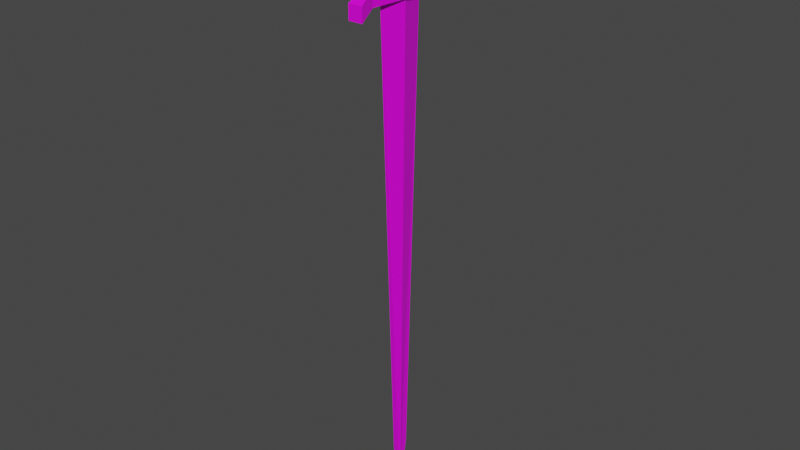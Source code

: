 # Source: sword.blend  (saved by Blender 3.1.7; exported with 4.5.12 LTS)
import bpy
from mathutils import Matrix  # noqa: F401  (used for matrix-valued properties, if any)

bpy.ops.wm.read_factory_settings(use_empty=True)
scene = bpy.context.scene
scene.name = 'Scene'

# ---- collections
col_collection = bpy.data.collections.new('Collection'); scene.collection.children.link(col_collection)

# ---- images (referenced by path relative to the original .blend; pixels are not part of the script)
import os
ASSET_DIR = os.environ.get("B2B_ASSET_DIR", "")  # directory of the original .blend (textures are referenced by path, not embedded)
HERE = os.path.dirname(os.path.abspath(__file__))  # packed textures are extracted next to this script under _unpacked/

def load_image(name, relpath, width, height, colorspace="sRGB"):
    """Load a texture the original file referenced (path relative to the .blend, or extracted next to this script)."""
    p = next((c for c in (os.path.join(HERE, relpath), os.path.join(ASSET_DIR, relpath)) if relpath and os.path.exists(c)), "")
    if p:
        img = bpy.data.images.load(p, check_existing=True)
        img.name = name
    else:  # same state as the original file: an image datablock whose file is absent (Cycles renders it pink)
        img = bpy.data.images.new(name, width, height)
        img.source = "FILE"
        img.filepath = "//" + (relpath or name)
    img.colorspace_settings.name = colorspace
    return img
img_sword_texture = load_image('Sword Texture', 'Sword Texture.png', 1024, 1024, 'sRGB')

# ---- materials (node trees are filled in below, after node groups)
mat_material = bpy.data.materials.new('Material')
mat_material.alpha_threshold = 0.0
mat_material.use_transparent_shadow = False
mat_material.line_color = (0.0, 0.0, 0.0, 1.0)

# ---- material node trees
mat_material.use_nodes = True; mat_material.node_tree.nodes.clear()
_N = mat_material.node_tree.nodes; _L = mat_material.node_tree.links
n0 = _N.new('ShaderNodeOutputMaterial'); n0.name = 'Material Output'; n0.location = (300, 300)
n1 = _N.new('ShaderNodeBsdfPrincipled'); n1.name = 'Principled BSDF'; n1.location = (10, 300)
n1.distribution = 'GGX'
n1.subsurface_method = 'RANDOM_WALK_SKIN'
n1.inputs[2].default_value = 0.4
n1.inputs[3].default_value = 1.45
n1.inputs[27].default_value = (0.0, 0.0, 0.0, 1.0)
n1.inputs[28].default_value = 1.0
n2 = _N.new('ShaderNodeTexImage'); n2.name = 'Image Texture'; n2.location = (-280, 280)
n2.image = img_sword_texture
_L.new(n1.outputs[0], n0.inputs[0])
_L.new(n2.outputs[0], n1.inputs[0])
n0.is_active_output = True

# ---- world
world_world = bpy.data.worlds.new('World'); scene.world = world_world
world_world.use_nodes = True; world_world.node_tree.nodes.clear()
_N = world_world.node_tree.nodes; _L = world_world.node_tree.links
n0 = _N.new('ShaderNodeOutputWorld'); n0.name = 'World Output'; n0.location = (300, 300)
n1 = _N.new('ShaderNodeBackground'); n1.name = 'Background'; n1.location = (10, 300)
n1.inputs[0].default_value = (0.05088, 0.05088, 0.05088, 1.0)
_L.new(n1.outputs[0], n0.inputs[0])
n0.is_active_output = True
world_world.color = (0.05088, 0.05088, 0.05088)
world_world.use_sun_shadow = False
world_world.sun_shadow_jitter_overblur = 0.0

# ---- meshes
me_cube = bpy.data.meshes.new('Cube')
me_cube.from_pydata([(0.02556, 0.0, 0.8935), (0.0, 0.0, -1.358), (0.001717, -0.1072, 0.8935), (0.0, -0.04142, -1.106), (-0.02556, 0.0, 0.8935), (-0.001717, -0.1072, 0.8935), (-0.01684, -0.1681, 0.8935), (-0.01684, -0.1681, 0.9614), (-0.03177, 0.0, 0.8935), (-0.03177, 0.0, 0.9614), (0.01684, -0.1681, 0.8935), (0.01684, -0.1681, 0.9614), (0.03177, 0.0, 0.8935), (0.03177, 0.0, 0.9614), (-0.03177, -0.2406, 0.8559), (-0.03177, -0.2406, 0.9184), (0.03177, -0.2406, 0.9184), (0.03177, -0.2406, 0.8559), (7.933e-08, 0.03004, 1.167), (7.933e-08, 0.03004, 0.9614), (-0.0296, 0.0296, 1.286), (0.01363, -0.03289, 1.223), (-0.02518, 0.02518, 1.294), (-0.006946, 0.006946, 1.164), (-0.01363, 0.01363, 1.167), (-0.01978, 0.01978, 1.216), (-0.02326, 0.01554, 1.216), (-0.01602, 0.01071, 1.167), (-0.008168, 0.005458, 1.164), (0.01602, -0.03868, 1.23), (0.01071, -0.02585, 1.3), (0.007374, -0.0178, 1.305), (-0.0296, 0.01978, 1.294), (-0.03481, 0.02326, 1.286), (-0.03868, 0.02585, 1.278), (-0.04106, 0.02744, 1.268), (0.0178, -0.04298, 1.239), (0.003759, -0.009076, 1.308), (-0.04187, 0.02797, 1.258), (-0.04106, 0.02744, 1.248), (-0.008168, 0.005458, 1.308), (-0.03868, 0.02585, 1.239), (-0.01602, 0.01071, 1.305), (-0.02326, 0.01554, 1.3), (-0.03481, 0.02326, 1.23), (-0.0296, 0.01978, 1.223), (-0.03289, 0.01363, 1.223), (-0.03868, 0.01602, 1.23), (-0.02585, 0.01071, 1.3), (-0.0178, 0.007374, 1.305), (-0.04298, 0.0178, 1.239), (-0.009076, 0.003759, 1.308), (0.008168, 0.005458, 1.308), (9.072e-08, 0.02797, 1.216), (-0.04563, 0.0189, 1.248), (-0.04652, 0.01927, 1.258), (-0.04563, 0.0189, 1.268), (0.03868, 0.02585, 1.239), (0.005458, -0.008168, 1.308), (-0.04298, 0.0178, 1.278), (-0.03868, 0.01602, 1.286), (-0.03289, 0.01363, 1.294), (-0.009076, 0.003759, 1.164), (0.02585, -0.03868, 1.239), (-0.0178, 0.007374, 1.167), (-0.02585, 0.01071, 1.216), (-0.02744, 0.005458, 1.216), (-0.0189, 0.003759, 1.167), (-0.009635, 0.001916, 1.164), (-0.03492, 0.006946, 1.294), (-0.04106, 0.008168, 1.286), (-0.04563, 0.009076, 1.278), (-0.04844, 0.009635, 1.268), (-0.04939, 0.009823, 1.258), (-0.04844, 0.009635, 1.248), (-0.009635, 0.001916, 1.308), (-0.04563, 0.009076, 1.239), (0.01602, 0.01071, 1.305), (-0.0189, 0.003759, 1.305), (-0.02744, 0.005458, 1.3), (-0.04106, 0.008168, 1.23), (-0.03492, 0.006946, 1.223), (-0.03561, 0.0, 1.223), (-0.04187, 0.0, 1.23), (-0.02797, 0.0, 1.3), (0.01071, -0.01602, 1.305), (-0.01927, 0.0, 1.305), (0.01554, -0.02326, 1.3), (0.02326, -0.03481, 1.23), (0.01978, -0.0296, 1.223), (0.02326, 0.01554, 1.3), (-0.04652, 0.0, 1.239), (-0.009823, 0.0, 1.308), (-0.04939, 0.0, 1.248), (-0.05035, 0.0, 1.258), (-0.04939, 0.0, 1.268), (-0.04652, 0.0, 1.278), (-0.04187, 0.0, 1.286), (-0.03561, 0.0, 1.294), (-0.009823, 0.0, 1.164), (-0.01927, 0.0, 1.167), (0.01554, -0.02326, 1.216), (-0.02797, 0.0, 1.216), (-0.02744, -0.005458, 1.216), (0.01071, -0.01602, 1.167), (0.03481, 0.02326, 1.23), (-0.0189, -0.003759, 1.167), (-0.009635, -0.001916, 1.164), (-0.03492, -0.006946, 1.294), (-0.04106, -0.008168, 1.286), (-0.04563, -0.009076, 1.278), (-0.04844, -0.009635, 1.268), (-0.04939, -0.009823, 1.258), (-0.04844, -0.009635, 1.248), (-0.009635, -0.001916, 1.308), (-0.04563, -0.009076, 1.239), (0.0296, 0.01978, 1.223), (0.005458, -0.008168, 1.164), (-0.0189, -0.003759, 1.305), (0.02326, 0.01554, 1.216), (0.01978, -0.0296, 1.294), (0.02326, -0.03481, 1.286), (-0.02744, -0.005458, 1.3), (-0.04106, -0.008168, 1.23), (-0.03492, -0.006946, 1.223), (-0.03289, -0.01363, 1.223), (-0.03868, -0.01602, 1.23), (-0.02585, -0.01071, 1.3), (-0.0178, -0.007374, 1.305), (0.02585, -0.03868, 1.278), (-0.04298, -0.0178, 1.239), (0.02744, -0.04106, 1.268), (-0.009076, -0.003759, 1.308), (-0.04563, -0.0189, 1.248), (0.02797, -0.04187, 1.258), (0.02744, -0.04106, 1.248), (0.03492, -0.03492, 1.248), (0.03561, -0.03561, 1.258), (0.03492, -0.03492, 1.268), (0.03289, -0.03289, 1.278), (0.0296, -0.0296, 1.286), (-0.04652, -0.01927, 1.258), (-0.04563, -0.0189, 1.268), (-0.04298, -0.0178, 1.278), (0.01978, 0.01978, 1.216), (0.02518, 0.02518, 1.223), (-0.03868, -0.01602, 1.286), (-0.03289, -0.01363, 1.294), (9.072e-08, 0.03561, 1.223), (0.0296, 0.0296, 1.23), (0.01978, 0.01978, 1.3), (0.01363, 0.01363, 1.305), (0.02518, -0.02518, 1.294), (0.006946, -0.006946, 1.164), (0.01363, -0.01363, 1.167), (0.01978, -0.01978, 1.216), (0.02518, -0.02518, 1.223), (0.0296, -0.0296, 1.23), (0.01978, -0.01978, 1.3), (9.072e-08, 0.0, 1.163), (0.01363, -0.01363, 1.305), (0.03289, -0.03289, 1.239), (0.006946, -0.006946, 1.308), (0.008168, -0.005458, 1.308), (0.03289, 0.03289, 1.239), (0.03868, -0.02585, 1.239), (0.01602, -0.01071, 1.305), (0.02326, -0.01554, 1.3), (0.03481, -0.02326, 1.23), (0.006946, 0.006946, 1.308), (0.0296, -0.01978, 1.223), (0.02326, -0.01554, 1.216), (0.01602, -0.01071, 1.167), (0.03492, 0.03492, 1.248), (0.008168, -0.005458, 1.164), (-0.009076, -0.003759, 1.164), (0.0296, -0.01978, 1.294), (-0.0178, -0.007374, 1.167), (9.072e-08, 0.04187, 1.23), (-0.02585, -0.01071, 1.216), (-0.02326, -0.01554, 1.216), (0.03561, 0.03561, 1.258), (-0.01602, -0.01071, 1.167), (0.03492, 0.03492, 1.268), (0.03289, 0.03289, 1.278), (0.0296, 0.0296, 1.286), (0.02518, 0.02518, 1.294), (0.006946, 0.006946, 1.164), (0.01363, 0.01363, 1.167), (0.03481, -0.02326, 1.286), (0.03868, -0.02585, 1.278), (0.01071, 0.01602, 1.167), (0.005458, 0.008168, 1.164), (0.04106, -0.02744, 1.268), (0.04187, -0.02797, 1.258), (-0.008168, -0.005458, 1.164), (0.04106, -0.02744, 1.248), (0.04563, -0.0189, 1.248), (0.04652, -0.01927, 1.258), (0.04563, -0.0189, 1.268), (0.04298, -0.0178, 1.278), (0.03868, -0.01602, 1.286), (0.03289, -0.01363, 1.294), (0.01978, 0.0296, 1.294), (0.02326, 0.03481, 1.286), (-0.0296, -0.01978, 1.294), (-0.03481, -0.02326, 1.286), (0.009076, -0.003759, 1.164), (0.02585, 0.03868, 1.278), (0.0178, -0.007374, 1.167), (-0.03868, -0.02585, 1.278), (0.02585, -0.01071, 1.216), (0.02744, 0.04106, 1.268), (0.03289, -0.01363, 1.223), (0.03868, -0.01602, 1.23), (0.02585, -0.01071, 1.3), (0.0178, -0.007374, 1.305), (-0.04106, -0.02744, 1.268), (-0.04187, -0.02797, 1.258), (8.706e-08, 0.0, 1.309), (-0.04106, -0.02744, 1.248), (-0.008168, -0.005458, 1.308), (-0.03868, -0.02585, 1.239), (-0.01602, -0.01071, 1.305), (-0.02326, -0.01554, 1.3), (-0.03481, -0.02326, 1.23), (0.04298, -0.0178, 1.239), (0.009076, -0.003759, 1.308), (-0.0296, -0.01978, 1.223), (-0.02518, -0.02518, 1.223), (-0.0296, -0.0296, 1.23), (-0.01978, -0.01978, 1.3), (-0.01363, -0.01363, 1.305), (-0.03289, -0.03289, 1.239), (-0.006946, -0.006946, 1.308), (-0.03492, -0.03492, 1.248), (0.009635, -0.001916, 1.308), (0.02797, 0.04187, 1.258), (-0.03561, -0.03561, 1.258), (-0.03492, -0.03492, 1.268), (0.04563, -0.009076, 1.239), (0.0189, -0.003759, 1.305), (-0.03289, -0.03289, 1.278), (-0.0296, -0.0296, 1.286), (0.02744, -0.005458, 1.3), (-0.02518, -0.02518, 1.294), (-0.006946, -0.006946, 1.164), (-0.01363, -0.01363, 1.167), (-0.01978, -0.01978, 1.216), (-0.01554, -0.02326, 1.216), (-0.01071, -0.01602, 1.167), (-0.005458, -0.008168, 1.164), (-0.01978, -0.0296, 1.294), (0.04106, -0.008168, 1.23), (-0.02326, -0.03481, 1.286), (-0.02585, -0.03868, 1.278), (-0.02744, -0.04106, 1.268), (-0.02797, -0.04187, 1.258), (-0.02744, -0.04106, 1.248), (-0.005458, -0.008168, 1.308), (-0.02585, -0.03868, 1.239), (-0.01071, -0.01602, 1.305), (-0.01554, -0.02326, 1.3), (-0.02326, -0.03481, 1.23), (-0.01978, -0.0296, 1.223), (-0.01363, -0.03289, 1.223), (-0.01602, -0.03868, 1.23), (-0.01071, -0.02585, 1.3), (-0.007374, -0.0178, 1.305), (0.02744, 0.04106, 1.248), (0.03492, -0.006946, 1.223), (0.02744, -0.005458, 1.216), (0.0189, -0.003759, 1.167), (0.005458, 0.008168, 1.308), (0.009635, -0.001916, 1.164), (-0.0178, -0.04298, 1.239), (0.03492, -0.006946, 1.294), (0.04106, -0.008168, 1.286), (0.04563, -0.009076, 1.278), (-0.003759, -0.009076, 1.308), (0.04844, -0.009635, 1.268), (9.072e-08, 0.02797, 1.3), (0.04939, -0.009823, 1.258), (0.04844, -0.009635, 1.248), (0.04939, 0.0, 1.248), (-0.0189, -0.04563, 1.248), (0.02585, 0.03868, 1.239), (0.05035, 0.0, 1.258), (0.01071, 0.01602, 1.305), (0.01554, 0.02326, 1.3), (0.02326, 0.03481, 1.23), (0.04939, 0.0, 1.268), (0.01978, 0.0296, 1.223), (0.01554, 0.02326, 1.216), (9.072e-08, 0.01927, 1.305), (-0.01927, -0.04652, 1.258), (0.01071, 0.02585, 1.216), (0.04652, 0.0, 1.278), (0.01363, 0.03289, 1.223), (9.072e-08, 0.04652, 1.239), (9.072e-08, 0.009823, 1.308), (9.072e-08, 0.04939, 1.248), (-0.0189, -0.04563, 1.268), (0.01602, 0.03868, 1.23), (0.01071, 0.02585, 1.3), (9.072e-08, 0.05035, 1.258), (0.007374, 0.0178, 1.305), (-0.0178, -0.04298, 1.278), (0.04187, 0.0, 1.286), (0.03561, 0.0, 1.294), (-0.01602, -0.03868, 1.286), (0.0178, 0.04298, 1.239), (0.003759, 0.009076, 1.308), (9.072e-08, 0.04939, 1.268), (-0.01363, -0.03289, 1.294), (0.009824, 0.0, 1.164), (0.01927, 0.0, 1.167), (0.02797, 0.0, 1.216), (0.03561, 0.0, 1.223), (9.072e-08, 0.04652, 1.278), (-0.003759, -0.009076, 1.164), (-0.007374, -0.0178, 1.167), (-0.01071, -0.02585, 1.216), (0.04187, 0.0, 1.23), (0.02797, 0.0, 1.3), (-0.005458, -0.02744, 1.216), (0.01927, 0.0, 1.305), (0.04652, 0.0, 1.239), (0.0189, 0.04563, 1.248), (-0.003759, -0.0189, 1.167), (-0.001916, -0.009635, 1.164), (0.009824, 0.0, 1.308), (0.01927, 0.04652, 1.258), (0.0189, 0.04563, 1.268), (0.009635, 0.001916, 1.308), (-0.006946, -0.03492, 1.294), (-0.008168, -0.04106, 1.286), (-0.009076, -0.04563, 1.278), (0.04563, 0.009076, 1.239), (-0.009635, -0.04844, 1.268), (-0.009823, -0.04939, 1.258), (0.0189, 0.003759, 1.305), (-0.009635, -0.04844, 1.248), (0.0178, 0.04298, 1.278), (0.02744, 0.005458, 1.3), (0.04106, 0.008168, 1.23), (0.03492, 0.006946, 1.223), (0.02744, 0.005458, 1.216), (-0.001916, -0.009635, 1.308), (-0.009076, -0.04563, 1.239), (0.0189, 0.003759, 1.167), (0.009635, 0.001916, 1.164), (-0.003759, -0.0189, 1.305), (0.03492, 0.006946, 1.294), (-0.005458, -0.02744, 1.3), (-0.008168, -0.04106, 1.23), (0.04106, 0.008168, 1.286), (0.04563, 0.009076, 1.278), (0.04844, 0.009635, 1.268), (0.04939, 0.009823, 1.258), (-0.006946, -0.03492, 1.223), (9.308e-08, -0.03561, 1.223), (0.04844, 0.009635, 1.248), (0.04563, 0.0189, 1.248), (8.858e-08, -0.04187, 1.23), (8.745e-08, -0.02797, 1.3), (8.933e-08, -0.01927, 1.305), (8.483e-08, -0.04652, 1.239), (9.083e-08, -0.009823, 1.308), (0.04652, 0.01927, 1.258), (0.01602, 0.03868, 1.286), (8.708e-08, -0.04939, 1.248), (0.04563, 0.0189, 1.268), (7.732e-08, -0.05035, 1.258), (0.01363, 0.03289, 1.294), (0.04298, 0.0178, 1.278), (8.708e-08, -0.04939, 1.268), (9.158e-08, -0.04652, 1.278), (9.008e-08, -0.04187, 1.286), (9.308e-08, -0.03561, 1.294), (9.064e-08, -0.009823, 1.164), (9.083e-08, -0.01927, 1.167), (8.745e-08, -0.02797, 1.216), (0.005458, -0.02744, 1.216), (0.03868, 0.01602, 1.286), (0.03289, 0.01363, 1.294), (0.003759, 0.009076, 1.164), (0.007374, 0.0178, 1.167), (0.009076, 0.003759, 1.164), (0.003759, -0.0189, 1.167), (0.001917, -0.009635, 1.164), (0.006946, -0.03492, 1.294), (0.008168, -0.04106, 1.286), (0.003759, 0.0189, 1.167), (0.0178, 0.007374, 1.167), (0.009076, -0.04563, 1.278), (0.009635, -0.04844, 1.268), (0.009824, -0.04939, 1.258), (-0.00586, 0.02946, 1.167), (-0.00586, 0.02946, 0.9614), (-0.0115, 0.02775, 1.167), (-0.0115, 0.02775, 0.9614), (-0.01669, 0.02498, 1.167), (-0.01669, 0.02498, 0.9614), (-0.02124, 0.02124, 1.167), (-0.02124, 0.02124, 0.9614), (-0.02498, 0.01669, 1.167), (-0.02498, 0.01669, 0.9614), (-0.02775, 0.0115, 1.167), (0.02585, 0.01071, 1.216), (-0.02775, 0.0115, 0.9614), (-0.02946, 0.00586, 1.167), (-0.02946, 0.00586, 0.9614), (-0.03004, 0.0, 1.167), (-0.03004, 0.0, 0.9614), (-0.02946, -0.00586, 1.167), (-0.02946, -0.00586, 0.9614), (-0.02775, -0.0115, 1.167), (-0.02775, -0.0115, 0.9614), (-0.02498, -0.01669, 1.167), (-0.02498, -0.01669, 0.9614), (-0.02124, -0.02124, 1.167), (-0.02124, -0.02124, 0.9614), (-0.01669, -0.02498, 1.167), (-0.01669, -0.02498, 0.9614), (0.001917, 0.009635, 1.164), (-0.0115, -0.02775, 1.167), (-0.0115, -0.02775, 0.9614), (-0.00586, -0.02946, 1.167), (-0.00586, -0.02946, 0.9614), (7.67e-08, -0.03004, 1.167), (7.67e-08, -0.03004, 0.9614), (0.00586, -0.02946, 1.167), (0.00586, -0.02946, 0.9614), (0.0115, -0.02775, 1.167), (0.0115, -0.02775, 0.9614), (0.01669, -0.02498, 1.167), (0.01669, -0.02498, 0.9614), (0.02124, -0.02124, 1.167), (0.02124, -0.02124, 0.9614), (0.02498, -0.01669, 1.167), (0.006946, 0.03492, 1.294), (0.008168, 0.04106, 1.286), (0.02498, -0.01669, 0.9614), (0.02775, -0.0115, 1.167), (0.02775, -0.0115, 0.9614), (0.02946, -0.00586, 1.167), (0.02946, -0.00586, 0.9614), (0.03004, 0.0, 1.167), (0.03004, 0.0, 0.9614), (0.02946, 0.00586, 1.167), (0.02946, 0.00586, 0.9614), (0.02775, 0.0115, 1.167), (0.02775, 0.0115, 0.9614), (0.02498, 0.01669, 1.167), (0.02498, 0.01669, 0.9614), (0.02124, 0.02124, 1.167), (0.02124, 0.02124, 0.9614), (0.009076, 0.04563, 1.278), (0.03289, 0.01363, 1.223), (0.03868, 0.01602, 1.23), (0.02585, 0.01071, 1.3), (0.009635, 0.04844, 1.268), (0.009824, 0.04939, 1.258), (0.0178, 0.007374, 1.305), (0.009635, 0.04844, 1.248), (0.01669, 0.02498, 1.167), (0.01669, 0.02498, 0.9614), (0.0115, 0.02775, 1.167), (0.001917, 0.009635, 1.308), (0.009076, 0.04563, 1.239), (0.0115, 0.02775, 0.9614), (0.00586, 0.02946, 1.167), (0.00586, 0.02946, 0.9614), (0.04298, 0.0178, 1.239), (0.009076, 0.003759, 1.308), (0.003759, 0.0189, 1.305), (0.01602, 0.01071, 1.167), (0.009635, -0.04844, 1.248), (0.001917, -0.009635, 1.308), (0.009076, -0.04563, 1.239), (0.008168, 0.005458, 1.164), (0.003759, -0.0189, 1.305), (0.005458, 0.02744, 1.3), (0.0296, 0.01978, 1.294), (0.005458, -0.02744, 1.3), (0.008168, -0.04106, 1.23), (0.03481, 0.02326, 1.286), (0.006946, -0.03492, 1.223), (0.008168, 0.04106, 1.23), (0.006946, 0.03492, 1.223), (0.0189, -0.04563, 1.248), (0.01927, -0.04652, 1.258), (0.0189, -0.04563, 1.268), (0.0178, -0.04298, 1.278), (0.01602, -0.03868, 1.286), (0.03868, 0.02585, 1.278), (0.005458, 0.02744, 1.216), (0.01363, -0.03289, 1.294), (9.072e-08, 0.009823, 1.164), (0.04106, 0.02744, 1.268), (0.04187, 0.02797, 1.258), (0.003759, -0.009076, 1.164), (0.007374, -0.0178, 1.167), (0.01071, -0.02585, 1.216), (9.072e-08, 0.01927, 1.167), (0.04106, 0.02744, 1.248), (-0.03289, 0.03289, 1.278), (-0.03492, 0.03492, 1.268), (-0.03561, 0.03561, 1.258), (-0.03492, 0.03492, 1.248), (-0.006946, 0.006946, 1.308), (-0.03289, 0.03289, 1.239), (-0.01363, 0.01363, 1.305), (-0.01978, 0.01978, 1.3), (-0.0296, 0.0296, 1.23), (-0.02518, 0.02518, 1.223), (-0.02326, 0.03481, 1.286), (-0.01978, 0.0296, 1.294), (-0.005458, 0.008168, 1.164), (-0.01071, 0.01602, 1.167), (-0.01554, 0.02326, 1.216), (-0.02585, 0.03868, 1.278), (-0.02744, 0.04106, 1.268), (-0.02797, 0.04187, 1.258), (-0.02744, 0.04106, 1.248), (-0.005458, 0.008168, 1.308), (-0.02585, 0.03868, 1.239), (-0.01071, 0.01602, 1.305), (-0.01554, 0.02326, 1.3), (-0.02326, 0.03481, 1.23), (-0.01978, 0.0296, 1.223), (-0.01602, 0.03868, 1.286), (-0.01363, 0.03289, 1.294), (-0.003759, 0.009076, 1.164), (-0.007374, 0.0178, 1.167), (-0.01071, 0.02585, 1.216), (-0.0178, 0.04298, 1.278), (-0.0189, 0.04563, 1.268), (-0.01927, 0.04652, 1.258), (-0.0189, 0.04563, 1.248), (-0.003759, 0.009076, 1.308), (-0.0178, 0.04298, 1.239), (-0.007374, 0.0178, 1.305), (-0.01071, 0.02585, 1.3), (-0.01602, 0.03868, 1.23), (-0.01363, 0.03289, 1.223), (-0.008168, 0.04106, 1.286), (-0.006946, 0.03492, 1.294), (-0.001916, 0.009635, 1.164), (-0.003759, 0.0189, 1.167), (-0.005458, 0.02744, 1.216), (-0.009076, 0.04563, 1.278), (-0.009635, 0.04844, 1.268), (-0.009823, 0.04939, 1.258), (-0.009635, 0.04844, 1.248), (-0.001916, 0.009635, 1.308), (-0.009076, 0.04563, 1.239), (-0.003759, 0.0189, 1.305), (-0.005458, 0.02744, 1.3), (-0.008168, 0.04106, 1.23), (-0.006946, 0.03492, 1.223), (9.308e-08, 0.04187, 1.286), (9.308e-08, 0.03561, 1.294)], [], [(0, 4, 5, 2), (3, 2, 5), (1, 0, 2, 3), (3, 5, 4, 1), (6, 7, 9, 8), (8, 9, 13, 12), (12, 13, 11, 10), (11, 7, 15, 16), (8, 12, 10, 6), (13, 9, 7, 11), (10, 11, 16, 17), (7, 6, 14, 15), (6, 10, 17, 14), (14, 17, 16, 15), (147, 127, 122, 108), (175, 177, 106, 107), (132, 219, 114), (182, 180, 179, 177), (192, 191, 188, 187), (335, 354, 267, 314), (360, 355, 266, 265), (365, 366, 352, 354), (367, 371, 342, 349), (364, 367, 349, 355), (381, 382, 325, 329), (390, 389, 381, 380), (502, 503, 389, 390), (389, 383, 382, 381), (395, 392, 378, 377), (37, 219, 479), (493, 494, 395, 396), (492, 493, 396, 397), (89, 88, 29, 21), (58, 219, 37), (162, 219, 58), (284, 287, 282, 283), (347, 346, 318, 317), (159, 315, 274), (159, 351, 315), (326, 331, 236, 241), (357, 356, 308, 297), (344, 341, 326, 324), (362, 359, 287, 284), (459, 460, 345, 346), (394, 409, 347, 350), (558, 556, 300, 294), (409, 459, 346, 347), (105, 57, 474, 460), (487, 484, 385, 384), (184, 185, 487, 496), (187, 188, 477, 481), (536, 546, 561, 551), (148, 178, 489, 490), (529, 528, 543, 544), (532, 533, 548, 547), (517, 518, 533, 532), (530, 527, 542, 545), (546, 545, 560, 561), (521, 531, 546, 536), (518, 529, 544, 533), (533, 544, 559, 548), (522, 517, 532, 537), (53, 148, 490, 497), (555, 554, 305, 301), (520, 521, 536, 535), (523, 522, 537, 538), (519, 520, 535, 534), (559, 558, 294, 281), (548, 559, 281, 563), (557, 555, 301, 299), (560, 557, 299, 178), (561, 560, 178, 148), (552, 547, 562, 319), (535, 536, 551, 550), (549, 550, 505, 499), (159, 549, 499), (537, 532, 547, 552), (538, 537, 552, 553), (543, 541, 556, 558), (534, 535, 550, 549), (539, 538, 553, 554), (540, 539, 554, 555), (545, 542, 557, 560), (528, 526, 541, 543), (159, 519, 534), (527, 525, 540, 542), (525, 524, 539, 540), (526, 219, 541), (524, 523, 538, 539), (23, 24, 520, 519), (25, 516, 531, 521), (24, 25, 521, 520), (508, 507, 522, 523), (509, 508, 523, 524), (511, 219, 526), (159, 23, 519), (510, 509, 524, 525), (513, 511, 526, 528), (512, 510, 525, 527), (515, 512, 527, 530), (27, 26, 25, 24), (514, 513, 528, 529), (22, 514, 529, 518), (20, 22, 518, 517), (28, 27, 24, 23), (516, 515, 530, 531), (38, 35, 508, 509), (35, 34, 507, 508), (34, 33, 20, 507), (26, 45, 516, 25), (33, 32, 22, 20), (45, 44, 515, 516), (32, 43, 514, 22), (44, 41, 512, 515), (43, 42, 513, 514), (42, 40, 511, 513), (159, 28, 23), (41, 39, 510, 512), (39, 38, 509, 510), (40, 219, 511), (60, 61, 32, 33), (56, 59, 34, 35), (65, 46, 45, 26), (59, 60, 33, 34), (64, 65, 26, 27), (62, 64, 27, 28), (55, 56, 35, 38), (51, 219, 40), (159, 62, 28), (54, 55, 38, 39), (49, 51, 40, 42), (47, 50, 41, 44), (46, 47, 44, 45), (48, 49, 42, 43), (61, 48, 43, 32), (159, 68, 62), (68, 67, 64, 62), (75, 219, 51), (73, 72, 56, 55), (72, 71, 59, 56), (67, 66, 65, 64), (70, 69, 61, 60), (81, 80, 47, 46), (69, 79, 48, 61), (80, 76, 50, 47), (79, 78, 49, 48), (76, 74, 54, 50), (96, 97, 70, 71), (95, 96, 71, 72), (102, 82, 81, 66), (100, 102, 66, 67), (93, 94, 73, 74), (99, 100, 67, 68), (94, 95, 72, 73), (159, 99, 68), (86, 92, 75, 78), (91, 93, 74, 76), (84, 86, 78, 79), (83, 91, 76, 80), (98, 84, 79, 69), (118, 114, 92, 86), (113, 112, 94, 93), (159, 107, 99), (110, 109, 97, 96), (109, 108, 98, 97), (108, 122, 84, 98), (106, 103, 102, 100), (103, 124, 82, 102), (124, 123, 83, 82), (123, 115, 91, 83), (122, 118, 86, 84), (115, 113, 93, 91), (125, 126, 123, 124), (146, 147, 108, 109), (179, 125, 124, 103), (143, 146, 109, 110), (177, 179, 103, 106), (142, 143, 110, 111), (141, 142, 111, 112), (133, 141, 112, 113), (130, 133, 113, 115), (159, 175, 107), (128, 132, 114, 118), (220, 218, 141, 133), (127, 128, 118, 122), (222, 220, 133, 130), (223, 221, 132, 128), (159, 195, 175), (221, 219, 132), (218, 217, 142, 141), (195, 182, 177, 175), (217, 210, 143, 142), (210, 206, 146, 143), (206, 205, 147, 146), (180, 228, 125, 179), (224, 223, 128, 127), (230, 233, 222, 225), (229, 230, 225, 228), (225, 222, 130, 126), (231, 232, 223, 224), (245, 231, 224, 205), (243, 245, 205, 206), (248, 229, 228, 180), (242, 243, 206, 210), (239, 242, 210, 217), (246, 247, 182, 195), (238, 239, 217, 218), (234, 219, 221), (159, 246, 195), (235, 238, 218, 220), (232, 234, 221, 223), (258, 257, 238, 235), (250, 249, 248, 247), (259, 219, 234), (261, 259, 234, 232), (159, 251, 246), (251, 250, 247, 246), (254, 252, 245, 243), (256, 255, 242, 239), (255, 254, 243, 242), (249, 264, 229, 248), (264, 263, 230, 229), (252, 262, 231, 245), (263, 260, 233, 230), (275, 285, 258, 260), (267, 268, 261, 262), (266, 275, 260, 263), (268, 279, 259, 261), (265, 266, 263, 264), (322, 265, 264, 249), (314, 267, 262, 252), (310, 314, 252, 254), (307, 310, 254, 255), (321, 322, 249, 250), (302, 307, 255, 256), (279, 219, 259), (320, 321, 250, 251), (295, 302, 256, 257), (159, 320, 251), (285, 295, 257, 258), (355, 349, 275, 266), (354, 352, 268, 267), (349, 342, 285, 275), (361, 364, 355, 360), (159, 330, 320), (340, 339, 302, 295), (342, 340, 295, 285), (348, 219, 279), (330, 329, 321, 320), (337, 336, 310, 307), (339, 337, 307, 302), (329, 325, 322, 321), (325, 360, 265, 322), (336, 335, 314, 310), (366, 368, 348, 352), (379, 365, 354, 335), (378, 379, 335, 336), (382, 361, 360, 325), (377, 378, 336, 337), (380, 381, 329, 330), (376, 377, 337, 339), (159, 380, 330), (373, 376, 339, 340), (368, 219, 348), (486, 480, 367, 364), (371, 373, 340, 342), (391, 485, 365, 379), (485, 482, 366, 365), (159, 390, 380), (480, 478, 371, 367), (482, 479, 368, 366), (478, 397, 373, 371), (479, 219, 368), (397, 396, 376, 373), (396, 395, 377, 376), (392, 391, 379, 378), (121, 120, 498, 495), (383, 488, 361, 382), (491, 492, 397, 478), (488, 486, 364, 361), (159, 502, 390), (31, 37, 479, 482), (36, 491, 478, 480), (30, 31, 482, 485), (495, 498, 391, 392), (29, 36, 480, 486), (498, 30, 485, 391), (21, 29, 486, 488), (504, 21, 488, 383), (494, 495, 392, 395), (503, 504, 383, 389), (88, 63, 36, 29), (63, 135, 491, 36), (120, 87, 30, 498), (87, 85, 31, 30), (159, 117, 502), (117, 104, 503, 502), (85, 58, 37, 31), (135, 134, 492, 491), (134, 131, 493, 492), (131, 129, 494, 493), (104, 101, 504, 503), (129, 121, 495, 494), (101, 89, 21, 504), (137, 138, 131, 134), (159, 153, 117), (136, 137, 134, 135), (161, 136, 135, 63), (176, 167, 158, 152), (160, 162, 58, 85), (152, 158, 87, 120), (158, 160, 85, 87), (157, 161, 63, 88), (153, 154, 104, 117), (156, 157, 88, 89), (140, 152, 120, 121), (155, 156, 89, 101), (139, 140, 121, 129), (154, 155, 101, 104), (138, 139, 129, 131), (171, 170, 156, 155), (189, 176, 152, 140), (170, 168, 157, 156), (163, 219, 162), (167, 166, 160, 158), (168, 165, 161, 157), (196, 194, 137, 136), (165, 196, 136, 161), (166, 163, 162, 160), (159, 174, 153), (194, 193, 138, 137), (174, 172, 154, 153), (193, 190, 139, 138), (172, 171, 155, 154), (190, 189, 140, 139), (207, 209, 172, 174), (198, 199, 193, 194), (227, 219, 163), (159, 207, 174), (216, 227, 163, 166), (215, 216, 166, 167), (197, 198, 194, 196), (226, 197, 196, 165), (214, 226, 165, 168), (202, 215, 167, 176), (200, 201, 189, 190), (213, 214, 168, 170), (201, 202, 176, 189), (211, 213, 170, 171), (209, 211, 171, 172), (199, 200, 190, 193), (278, 277, 201, 200), (271, 270, 213, 211), (277, 276, 202, 201), (270, 253, 214, 213), (315, 316, 272, 274), (253, 240, 226, 214), (240, 283, 197, 226), (276, 244, 215, 202), (244, 241, 216, 215), (241, 236, 227, 216), (282, 280, 199, 198), (283, 282, 198, 197), (159, 274, 207), (236, 219, 227), (274, 272, 209, 207), (280, 278, 200, 199), (272, 271, 211, 209), (291, 297, 278, 280), (287, 291, 280, 282), (331, 219, 236), (324, 326, 241, 244), (309, 324, 244, 276), (327, 284, 283, 240), (323, 327, 240, 253), (316, 317, 271, 272), (318, 323, 253, 270), (308, 309, 276, 277), (317, 318, 270, 271), (297, 308, 277, 278), (350, 347, 317, 316), (356, 353, 309, 308), (346, 345, 323, 318), (353, 344, 324, 309), (345, 338, 327, 323), (338, 362, 284, 327), (341, 334, 331, 326), (359, 358, 291, 287), (358, 357, 297, 291), (334, 219, 331), (351, 350, 316, 315), (475, 219, 334), (372, 375, 357, 358), (388, 394, 350, 351), (369, 372, 358, 359), (159, 388, 351), (363, 369, 359, 362), (464, 475, 334, 341), (474, 363, 362, 338), (461, 464, 341, 344), (460, 474, 338, 345), (385, 461, 344, 353), (384, 385, 353, 356), (500, 496, 375, 372), (496, 487, 384, 375), (57, 506, 363, 474), (375, 384, 356, 357), (119, 116, 459, 409), (477, 119, 409, 394), (484, 90, 461, 385), (90, 77, 464, 461), (159, 481, 388), (116, 105, 460, 459), (77, 52, 475, 464), (501, 500, 372, 369), (506, 501, 369, 363), (52, 219, 475), (481, 477, 394, 388), (149, 164, 57, 105), (183, 184, 496, 500), (144, 145, 116, 119), (145, 149, 105, 116), (188, 144, 119, 477), (169, 219, 52), (181, 183, 500, 501), (151, 169, 52, 77), (173, 181, 501, 506), (150, 151, 77, 90), (164, 173, 506, 57), (186, 150, 90, 484), (159, 187, 481), (185, 186, 484, 487), (293, 292, 145, 144), (212, 208, 184, 183), (273, 219, 169), (290, 286, 164, 149), (19, 473, 471, 467, 457, 455, 453, 451, 449, 447, 445, 443, 439, 437, 435, 433, 431, 429, 427, 424, 422, 420, 418, 416, 414, 412, 410, 407, 405, 403, 401, 399), (399, 398, 18, 19), (551, 561, 148, 53), (286, 269, 173, 164), (401, 400, 398, 399), (300, 219, 469), (18, 398, 400, 402, 404, 406, 408, 411, 413, 415, 417, 419, 421, 423, 426, 428, 430, 432, 434, 436, 438, 440, 444, 446, 448, 450, 452, 454, 456, 466, 468, 472), (403, 402, 400, 401), (499, 505, 393, 425), (476, 469, 312, 306), (405, 404, 402, 403), (178, 299, 470, 489), (304, 306, 288, 289), (407, 406, 404, 405), (563, 281, 483, 441), (311, 328, 269, 286), (410, 408, 406, 407), (562, 563, 441, 442), (306, 312, 273, 288), (412, 411, 408, 410), (50, 54, 39, 41), (547, 548, 563, 562), (414, 413, 411, 412), (299, 301, 465, 470), (303, 311, 286, 290), (416, 415, 413, 414), (319, 562, 442, 458), (159, 386, 192), (418, 417, 415, 416), (313, 319, 458, 462), (332, 333, 212, 237), (420, 419, 417, 418), (294, 300, 469, 476), (333, 343, 208, 212), (422, 421, 419, 420), (505, 53, 497, 393), (553, 552, 319, 313), (424, 423, 421, 422), (470, 465, 328, 311), (343, 370, 204, 208), (427, 426, 423, 424), (301, 305, 463, 465), (296, 298, 292, 293), (429, 428, 426, 427), (281, 294, 476, 483), (312, 219, 273), (431, 430, 428, 429), (159, 499, 425), (386, 387, 191, 192), (433, 432, 430, 431), (507, 20, 517, 522), (387, 296, 293, 191), (435, 434, 432, 433), (483, 476, 306, 304), (328, 332, 237, 269), (437, 436, 434, 435), (489, 470, 311, 303), (370, 374, 203, 204), (439, 438, 436, 437), (441, 483, 304, 374), (374, 304, 289, 203), (443, 440, 438, 439), (490, 489, 303, 298), (288, 273, 169, 151), (445, 444, 440, 443), (442, 441, 374, 370), (298, 303, 290, 292), (447, 446, 444, 445), (497, 490, 298, 296), (237, 212, 183, 181), (449, 448, 446, 447), (458, 442, 370, 343), (191, 293, 144, 188), (451, 450, 448, 449), (462, 458, 343, 333), (204, 203, 186, 185), (453, 452, 450, 451), (463, 462, 333, 332), (208, 204, 185, 184), (455, 454, 452, 453), (159, 425, 386), (292, 290, 149, 145), (457, 456, 454, 455), (550, 551, 53, 505), (289, 288, 151, 150), (467, 466, 456, 457), (393, 497, 296, 387), (269, 237, 181, 173), (471, 468, 466, 467), (425, 393, 387, 386), (203, 289, 150, 186), (473, 472, 468, 471), (469, 219, 312), (159, 192, 187), (19, 18, 472, 473), (465, 463, 332, 328), (126, 130, 115, 123), (111, 110, 96, 95), (107, 106, 100, 99), (112, 111, 95, 94), (114, 219, 92), (97, 98, 69, 70), (82, 83, 80, 81), (74, 73, 55, 54), (78, 75, 51, 49), (92, 219, 75), (66, 81, 46, 65), (71, 70, 60, 59), (531, 530, 545, 546), (260, 258, 235, 233), (544, 543, 558, 559), (247, 248, 180, 182), (233, 235, 220, 222), (159, 534, 549), (305, 313, 462, 463), (556, 219, 300), (228, 225, 126, 125), (257, 256, 239, 238), (541, 219, 556), (205, 224, 127, 147), (542, 540, 555, 557), (554, 553, 313, 305), (352, 348, 279, 268), (262, 261, 232, 231)])
_uv = me_cube.uv_layers.new(name='UVMap')
_uv.uv.foreach_set('vector', [0.07556, 0.7076, 0.0644, 0.7076, 0.06961, 0.6842, 0.07036, 0.6842, 0.3681, 0.0644, 0.3687, 0.5009, 0.368, 0.5009, 0.0863, 0.0644, 0.08832, 0.5554, 0.0644, 0.5554, 0.0775, 0.1193, 0.2294, 0.1193, 0.2392, 0.5555, 0.2171, 0.5555, 0.2211, 0.0644, 0.5122, 0.2853, 0.4976, 0.2829, 0.503, 0.2479, 0.5176, 0.2503, 0.6494, 0.7864, 0.6494, 0.8012, 0.6356, 0.8012, 0.6356, 0.7864, 0.5178, 0.1169, 0.5032, 0.1191, 0.4976, 0.0828, 0.5122, 0.08057, 0.5082, 0.4476, 0.5008, 0.4476, 0.4976, 0.4314, 0.5114, 0.4314, 0.6402, 0.4314, 0.6541, 0.4314, 0.6508, 0.4681, 0.6435, 0.4681, 0.5114, 0.4842, 0.4976, 0.4842, 0.5008, 0.4476, 0.5082, 0.4476, 0.5122, 0.08057, 0.4976, 0.0828, 0.5043, 0.06646, 0.5178, 0.0644, 0.4976, 0.2829, 0.5122, 0.2853, 0.5176, 0.3026, 0.5042, 0.3004, 0.6435, 0.4681, 0.6508, 0.4681, 0.6541, 0.4839, 0.6402, 0.4839, 0.4931, 0.8004, 0.4931, 0.7866, 0.5068, 0.7867, 0.5068, 0.8005, 0.2285, 0.6855, 0.2277, 0.687, 0.2266, 0.6865, 0.2271, 0.6849, 0.9308, 0.4335, 0.9302, 0.4316, 0.931, 0.4314, 0.9312, 0.4335, 0.2257, 0.6905, 0.2247, 0.6924, 0.2253, 0.6903, 0.917, 0.9134, 0.9157, 0.9025, 0.9166, 0.9025, 0.9177, 0.9134, 0.9331, 0.4369, 0.9347, 0.4383, 0.9341, 0.4388, 0.9328, 0.4372, 0.2326, 0.6916, 0.2309, 0.6918, 0.2306, 0.6906, 0.2323, 0.6901, 0.7924, 0.06445, 0.7923, 0.06615, 0.7905, 0.06614, 0.7909, 0.06444, 0.2309, 0.693, 0.2289, 0.6928, 0.2289, 0.692, 0.2309, 0.6918, 0.7941, 0.06807, 0.7942, 0.07014, 0.7921, 0.07014, 0.7922, 0.06807, 0.794, 0.06615, 0.7941, 0.06807, 0.7922, 0.06807, 0.7923, 0.06615, 0.9261, 0.6237, 0.9259, 0.6128, 0.9271, 0.6128, 0.927, 0.6237, 0.9293, 0.4358, 0.9272, 0.436, 0.9272, 0.4352, 0.9293, 0.4354, 0.9294, 0.4362, 0.9274, 0.4368, 0.9272, 0.436, 0.9293, 0.4358, 0.9253, 0.6237, 0.9247, 0.6128, 0.9259, 0.6128, 0.9261, 0.6237, 0.7961, 0.07646, 0.7958, 0.07834, 0.7941, 0.07835, 0.7941, 0.07647, 0.2266, 0.6934, 0.2247, 0.6924, 0.2268, 0.693, 0.7982, 0.0744, 0.7979, 0.07644, 0.7961, 0.07646, 0.7963, 0.07442, 0.7983, 0.07226, 0.7982, 0.0744, 0.7963, 0.07442, 0.7963, 0.07228, 0.7981, 0.0644, 0.799, 0.06609, 0.7975, 0.06612, 0.7968, 0.06443, 0.2264, 0.6937, 0.2247, 0.6924, 0.2266, 0.6934, 0.2261, 0.694, 0.2247, 0.6924, 0.2264, 0.6937, 0.788, 0.6225, 0.7859, 0.6225, 0.7859, 0.6204, 0.788, 0.6204, 0.7921, 0.7642, 0.7937, 0.7637, 0.794, 0.7652, 0.7924, 0.7653, 0.9314, 0.4356, 0.9312, 0.4377, 0.9308, 0.4376, 0.9314, 0.4356, 0.9316, 0.4377, 0.9312, 0.4377, 0.2243, 0.6966, 0.2245, 0.6945, 0.2249, 0.6945, 0.2252, 0.6966, 0.7817, 0.6243, 0.7799, 0.624, 0.7799, 0.6222, 0.7817, 0.6224, 0.223, 0.6982, 0.2235, 0.6964, 0.2243, 0.6966, 0.2242, 0.6984, 0.7881, 0.6245, 0.7859, 0.6246, 0.7859, 0.6225, 0.788, 0.6225, 0.7938, 0.6249, 0.7921, 0.6256, 0.7921, 0.624, 0.7938, 0.6235, 0.7802, 0.9134, 0.7792, 0.9025, 0.7803, 0.9025, 0.781, 0.9134, 0.2207, 0.6912, 0.2227, 0.6918, 0.2226, 0.6922, 0.2206, 0.692, 0.7917, 0.763, 0.7932, 0.7623, 0.7937, 0.7637, 0.7921, 0.7642, 0.7921, 0.627, 0.7902, 0.6277, 0.7902, 0.6261, 0.7921, 0.6256, 0.2191, 0.6994, 0.2199, 0.6984, 0.2212, 0.6992, 0.2206, 0.7004, 0.7866, 0.2599, 0.7872, 0.2618, 0.7859, 0.2618, 0.7852, 0.2599, 0.9328, 0.4372, 0.9341, 0.4388, 0.9334, 0.4393, 0.9324, 0.4375, 0.7834, 0.7605, 0.7826, 0.7591, 0.784, 0.7585, 0.7845, 0.7601, 0.7938, 0.2479, 0.7939, 0.2495, 0.7921, 0.2495, 0.7922, 0.2479, 0.2201, 0.6885, 0.2215, 0.6897, 0.221, 0.6904, 0.2194, 0.6895, 0.7973, 0.2617, 0.7967, 0.2635, 0.7953, 0.2634, 0.7956, 0.2617, 0.7988, 0.2618, 0.7979, 0.2635, 0.7967, 0.2635, 0.7973, 0.2617, 0.7988, 0.2496, 0.7994, 0.2515, 0.7978, 0.2514, 0.7973, 0.2495, 0.7967, 0.2479, 0.7973, 0.2495, 0.7957, 0.2495, 0.7953, 0.2479, 0.7824, 0.7612, 0.7814, 0.7599, 0.7826, 0.7591, 0.7834, 0.7605, 0.2188, 0.6874, 0.2201, 0.6885, 0.2194, 0.6895, 0.218, 0.6887, 0.218, 0.6887, 0.2194, 0.6895, 0.219, 0.6906, 0.2174, 0.6901, 0.7994, 0.2599, 0.7988, 0.2618, 0.7973, 0.2617, 0.7978, 0.2598, 0.7857, 0.7599, 0.7855, 0.7582, 0.7871, 0.7582, 0.7869, 0.7599, 0.7961, 0.2534, 0.7962, 0.2555, 0.7941, 0.2555, 0.794, 0.2534, 0.9303, 0.7579, 0.9314, 0.7687, 0.9304, 0.7687, 0.9296, 0.7579, 0.7998, 0.2578, 0.7994, 0.2599, 0.7978, 0.2598, 0.7981, 0.2577, 0.9333, 0.4346, 0.9351, 0.4336, 0.9354, 0.4344, 0.9335, 0.435, 0.219, 0.6906, 0.2207, 0.6912, 0.2206, 0.692, 0.2187, 0.6918, 0.2174, 0.6901, 0.219, 0.6906, 0.2187, 0.6918, 0.2171, 0.6916, 0.7959, 0.2514, 0.7961, 0.2534, 0.794, 0.2534, 0.794, 0.2514, 0.7957, 0.2495, 0.7959, 0.2514, 0.794, 0.2514, 0.7939, 0.2495, 0.7953, 0.2479, 0.7957, 0.2495, 0.7939, 0.2495, 0.7938, 0.2479, 0.7959, 0.2598, 0.7956, 0.2617, 0.7939, 0.2617, 0.794, 0.2598, 0.9296, 0.7579, 0.9304, 0.7687, 0.9293, 0.7687, 0.9288, 0.7579, 0.9335, 0.4354, 0.9356, 0.4352, 0.9356, 0.436, 0.9335, 0.4358, 0.9314, 0.4356, 0.9335, 0.4354, 0.9335, 0.4358, 0.7978, 0.2598, 0.7973, 0.2617, 0.7956, 0.2617, 0.7959, 0.2598, 0.7981, 0.2577, 0.7978, 0.2598, 0.7959, 0.2598, 0.7961, 0.2577, 0.221, 0.6904, 0.2228, 0.6914, 0.2227, 0.6918, 0.2207, 0.6912, 0.9335, 0.435, 0.9354, 0.4344, 0.9356, 0.4352, 0.9335, 0.4354, 0.7982, 0.2556, 0.7981, 0.2577, 0.7961, 0.2577, 0.7962, 0.2555, 0.7981, 0.2534, 0.7982, 0.2556, 0.7962, 0.2555, 0.7961, 0.2534, 0.7973, 0.2495, 0.7978, 0.2514, 0.7959, 0.2514, 0.7957, 0.2495, 0.2215, 0.6897, 0.2231, 0.691, 0.2228, 0.6914, 0.221, 0.6904, 0.9314, 0.4356, 0.9333, 0.4346, 0.9335, 0.435, 0.7994, 0.2515, 0.7998, 0.2535, 0.7981, 0.2534, 0.7978, 0.2514, 0.7998, 0.2535, 0.8, 0.2556, 0.7982, 0.2556, 0.7981, 0.2534, 0.2231, 0.691, 0.2247, 0.6924, 0.2228, 0.6914, 0.8, 0.2556, 0.7998, 0.2578, 0.7981, 0.2577, 0.7982, 0.2556, 0.9331, 0.4342, 0.9347, 0.4329, 0.9351, 0.4336, 0.9333, 0.4346, 0.7816, 0.7621, 0.7803, 0.761, 0.7814, 0.7599, 0.7824, 0.7612, 0.9223, 0.9134, 0.9234, 0.9025, 0.9243, 0.9025, 0.9229, 0.9134, 0.7967, 0.437, 0.7963, 0.4349, 0.7978, 0.435, 0.7983, 0.437, 0.7968, 0.4391, 0.7967, 0.437, 0.7983, 0.437, 0.7984, 0.4392, 0.2234, 0.6907, 0.2247, 0.6924, 0.2231, 0.691, 0.9314, 0.4356, 0.9331, 0.4342, 0.9333, 0.4346, 0.7967, 0.4413, 0.7968, 0.4391, 0.7984, 0.4392, 0.7983, 0.4413, 0.2221, 0.6891, 0.2234, 0.6907, 0.2231, 0.691, 0.2215, 0.6897, 0.7963, 0.4434, 0.7967, 0.4413, 0.7983, 0.4413, 0.7978, 0.4434, 0.7957, 0.4453, 0.7963, 0.4434, 0.7978, 0.4434, 0.7971, 0.4453, 0.9216, 0.9134, 0.9223, 0.9025, 0.9234, 0.9025, 0.9223, 0.9134, 0.2209, 0.6877, 0.2221, 0.6891, 0.2215, 0.6897, 0.2201, 0.6885, 0.2199, 0.6864, 0.2209, 0.6877, 0.2201, 0.6885, 0.2188, 0.6874, 0.2191, 0.6853, 0.2199, 0.6864, 0.2188, 0.6874, 0.2179, 0.6866, 0.9328, 0.4339, 0.9341, 0.4323, 0.9347, 0.4329, 0.9331, 0.4342, 0.7803, 0.761, 0.7792, 0.7601, 0.7805, 0.7588, 0.7814, 0.7599, 0.7949, 0.4391, 0.7948, 0.437, 0.7967, 0.437, 0.7968, 0.4391, 0.7948, 0.437, 0.7946, 0.4349, 0.7963, 0.4349, 0.7967, 0.437, 0.7946, 0.4349, 0.7942, 0.433, 0.7957, 0.4331, 0.7963, 0.4349, 0.7809, 0.763, 0.7795, 0.7623, 0.7803, 0.761, 0.7816, 0.7621, 0.7942, 0.433, 0.7936, 0.4314, 0.7949, 0.4314, 0.7957, 0.4331, 0.7936, 0.4469, 0.7942, 0.4453, 0.7957, 0.4453, 0.795, 0.447, 0.2212, 0.6855, 0.2219, 0.687, 0.2209, 0.6877, 0.2199, 0.6864, 0.7942, 0.4453, 0.7946, 0.4433, 0.7963, 0.4434, 0.7957, 0.4453, 0.2219, 0.687, 0.2228, 0.6887, 0.2221, 0.6891, 0.2209, 0.6877, 0.2228, 0.6887, 0.2237, 0.6905, 0.2234, 0.6907, 0.2221, 0.6891, 0.9314, 0.4356, 0.9328, 0.4339, 0.9331, 0.4342, 0.7946, 0.4433, 0.7948, 0.4413, 0.7967, 0.4413, 0.7963, 0.4434, 0.7948, 0.4413, 0.7949, 0.4391, 0.7968, 0.4391, 0.7967, 0.4413, 0.2237, 0.6905, 0.2247, 0.6924, 0.2234, 0.6907, 0.7925, 0.433, 0.7922, 0.4314, 0.7936, 0.4314, 0.7942, 0.433, 0.7928, 0.437, 0.7927, 0.4349, 0.7946, 0.4349, 0.7948, 0.437, 0.7805, 0.7642, 0.7789, 0.7637, 0.7795, 0.7623, 0.7809, 0.763, 0.7927, 0.4349, 0.7925, 0.433, 0.7942, 0.433, 0.7946, 0.4349, 0.9208, 0.9134, 0.9212, 0.9025, 0.9223, 0.9025, 0.9216, 0.9134, 0.9324, 0.4337, 0.9334, 0.4319, 0.9341, 0.4323, 0.9328, 0.4339, 0.7928, 0.4391, 0.7928, 0.437, 0.7948, 0.437, 0.7949, 0.4391, 0.2241, 0.6903, 0.2247, 0.6924, 0.2237, 0.6905, 0.9314, 0.4356, 0.9324, 0.4337, 0.9328, 0.4339, 0.7928, 0.4412, 0.7928, 0.4391, 0.7949, 0.4391, 0.7948, 0.4413, 0.2235, 0.6884, 0.2241, 0.6903, 0.2237, 0.6905, 0.2228, 0.6887, 0.7925, 0.4452, 0.7927, 0.4433, 0.7946, 0.4433, 0.7942, 0.4453, 0.7922, 0.4469, 0.7925, 0.4452, 0.7942, 0.4453, 0.7936, 0.4469, 0.223, 0.6865, 0.2235, 0.6884, 0.2228, 0.6887, 0.2219, 0.687, 0.2226, 0.6849, 0.223, 0.6865, 0.2219, 0.687, 0.2212, 0.6855, 0.9314, 0.4356, 0.932, 0.4335, 0.9324, 0.4337, 0.932, 0.4335, 0.9326, 0.4316, 0.9334, 0.4319, 0.9324, 0.4337, 0.2245, 0.6902, 0.2247, 0.6924, 0.2241, 0.6903, 0.7907, 0.4391, 0.7907, 0.437, 0.7928, 0.437, 0.7928, 0.4391, 0.7907, 0.437, 0.7907, 0.4349, 0.7927, 0.4349, 0.7928, 0.437, 0.92, 0.9134, 0.92, 0.9025, 0.9212, 0.9025, 0.9208, 0.9134, 0.7907, 0.433, 0.7907, 0.4314, 0.7922, 0.4314, 0.7925, 0.433, 0.7907, 0.4469, 0.7907, 0.4452, 0.7925, 0.4452, 0.7922, 0.4469, 0.2241, 0.6846, 0.2242, 0.6863, 0.223, 0.6865, 0.2226, 0.6849, 0.7907, 0.4452, 0.7907, 0.4433, 0.7927, 0.4433, 0.7925, 0.4452, 0.2242, 0.6863, 0.2243, 0.6882, 0.2235, 0.6884, 0.223, 0.6865, 0.7907, 0.4433, 0.7907, 0.4412, 0.7928, 0.4412, 0.7927, 0.4433, 0.7887, 0.4349, 0.7889, 0.433, 0.7907, 0.433, 0.7907, 0.4349, 0.7886, 0.437, 0.7887, 0.4349, 0.7907, 0.4349, 0.7907, 0.437, 0.7802, 0.7665, 0.7786, 0.7667, 0.7786, 0.7652, 0.7802, 0.7653, 0.9192, 0.9134, 0.9188, 0.9025, 0.92, 0.9025, 0.92, 0.9134, 0.7886, 0.4412, 0.7886, 0.4391, 0.7907, 0.4391, 0.7907, 0.4412, 0.9316, 0.4335, 0.9318, 0.4314, 0.9326, 0.4316, 0.932, 0.4335, 0.7886, 0.4391, 0.7886, 0.437, 0.7907, 0.437, 0.7907, 0.4391, 0.9314, 0.4356, 0.9316, 0.4335, 0.932, 0.4335, 0.2252, 0.6882, 0.2249, 0.6902, 0.2245, 0.6902, 0.2243, 0.6882, 0.7887, 0.4433, 0.7886, 0.4412, 0.7907, 0.4412, 0.7907, 0.4433, 0.2254, 0.6863, 0.2252, 0.6882, 0.2243, 0.6882, 0.2242, 0.6863, 0.7889, 0.4452, 0.7887, 0.4433, 0.7907, 0.4433, 0.7907, 0.4452, 0.2256, 0.6846, 0.2254, 0.6863, 0.2242, 0.6863, 0.2241, 0.6846, 0.226, 0.6884, 0.2253, 0.6903, 0.2249, 0.6902, 0.2252, 0.6882, 0.7866, 0.4413, 0.7865, 0.4391, 0.7886, 0.4391, 0.7886, 0.4412, 0.9314, 0.4356, 0.9312, 0.4335, 0.9316, 0.4335, 0.7868, 0.4349, 0.7872, 0.433, 0.7889, 0.433, 0.7887, 0.4349, 0.7872, 0.433, 0.7877, 0.4314, 0.7891, 0.4314, 0.7889, 0.433, 0.2271, 0.6849, 0.2266, 0.6865, 0.2254, 0.6863, 0.2256, 0.6846, 0.9184, 0.9134, 0.9177, 0.9025, 0.9188, 0.9025, 0.9192, 0.9134, 0.7805, 0.7677, 0.7789, 0.7682, 0.7786, 0.7667, 0.7802, 0.7665, 0.7877, 0.4469, 0.7872, 0.4453, 0.7889, 0.4452, 0.7891, 0.4469, 0.7872, 0.4453, 0.7868, 0.4433, 0.7887, 0.4433, 0.7889, 0.4452, 0.2266, 0.6865, 0.226, 0.6884, 0.2252, 0.6882, 0.2254, 0.6863, 0.7868, 0.4433, 0.7866, 0.4413, 0.7886, 0.4412, 0.7887, 0.4433, 0.7863, 0.447, 0.7856, 0.4453, 0.7872, 0.4453, 0.7877, 0.4469, 0.7856, 0.4331, 0.7863, 0.4314, 0.7877, 0.4314, 0.7872, 0.433, 0.7809, 0.7688, 0.7795, 0.7696, 0.7789, 0.7682, 0.7805, 0.7677, 0.785, 0.4349, 0.7856, 0.4331, 0.7872, 0.433, 0.7868, 0.4349, 0.9177, 0.9134, 0.9166, 0.9025, 0.9177, 0.9025, 0.9184, 0.9134, 0.7847, 0.437, 0.785, 0.4349, 0.7868, 0.4349, 0.7866, 0.437, 0.7846, 0.4391, 0.7847, 0.437, 0.7866, 0.437, 0.7865, 0.4391, 0.7847, 0.4413, 0.7846, 0.4391, 0.7865, 0.4391, 0.7866, 0.4413, 0.785, 0.4434, 0.7847, 0.4413, 0.7866, 0.4413, 0.7868, 0.4433, 0.9314, 0.4356, 0.9308, 0.4335, 0.9312, 0.4335, 0.2267, 0.6887, 0.2257, 0.6905, 0.2253, 0.6903, 0.226, 0.6884, 0.783, 0.4413, 0.7829, 0.4392, 0.7846, 0.4391, 0.7847, 0.4413, 0.2277, 0.687, 0.2267, 0.6887, 0.226, 0.6884, 0.2266, 0.6865, 0.7835, 0.4434, 0.783, 0.4413, 0.7847, 0.4413, 0.785, 0.4434, 0.2274, 0.6891, 0.2261, 0.6907, 0.2257, 0.6905, 0.2267, 0.6887, 0.9314, 0.4356, 0.9304, 0.4337, 0.9308, 0.4335, 0.2261, 0.6907, 0.2247, 0.6924, 0.2257, 0.6905, 0.7829, 0.4392, 0.783, 0.437, 0.7847, 0.437, 0.7846, 0.4391, 0.9304, 0.4337, 0.9294, 0.4319, 0.9302, 0.4316, 0.9308, 0.4335, 0.783, 0.437, 0.7835, 0.435, 0.785, 0.4349, 0.7847, 0.437, 0.7835, 0.435, 0.7842, 0.4331, 0.7856, 0.4331, 0.785, 0.4349, 0.2307, 0.6853, 0.2298, 0.6864, 0.2285, 0.6855, 0.2292, 0.6843, 0.7816, 0.7698, 0.7803, 0.7708, 0.7795, 0.7696, 0.7809, 0.7688, 0.2287, 0.6877, 0.2274, 0.6891, 0.2267, 0.6887, 0.2277, 0.687, 0.7874, 0.06609, 0.7867, 0.06801, 0.7853, 0.06798, 0.7861, 0.06606, 0.7814, 0.7719, 0.7805, 0.773, 0.7792, 0.7717, 0.7803, 0.7708, 0.7842, 0.4453, 0.7835, 0.4434, 0.785, 0.4434, 0.7856, 0.4453, 0.2295, 0.6885, 0.228, 0.6897, 0.2274, 0.6891, 0.2287, 0.6877, 0.2308, 0.6874, 0.2295, 0.6885, 0.2287, 0.6877, 0.2298, 0.6864, 0.232, 0.6866, 0.2308, 0.6874, 0.2298, 0.6864, 0.2307, 0.6853, 0.7824, 0.7706, 0.7814, 0.7719, 0.7803, 0.7708, 0.7816, 0.7698, 0.7867, 0.07642, 0.7874, 0.07829, 0.7861, 0.07826, 0.7853, 0.07638, 0.7863, 0.07437, 0.7867, 0.07642, 0.7853, 0.07638, 0.7848, 0.07433, 0.93, 0.4339, 0.9287, 0.4323, 0.9294, 0.4319, 0.9304, 0.4337, 0.7862, 0.07223, 0.7863, 0.07437, 0.7848, 0.07433, 0.7847, 0.07219, 0.2264, 0.691, 0.2247, 0.6924, 0.2261, 0.6907, 0.9314, 0.4356, 0.93, 0.4339, 0.9304, 0.4337, 0.7863, 0.07008, 0.7862, 0.07223, 0.7847, 0.07219, 0.7848, 0.07005, 0.228, 0.6897, 0.2264, 0.691, 0.2261, 0.6907, 0.2274, 0.6891, 0.7881, 0.07011, 0.788, 0.07226, 0.7862, 0.07223, 0.7863, 0.07008, 0.9285, 0.6237, 0.9294, 0.6128, 0.9304, 0.6128, 0.9292, 0.6237, 0.2266, 0.6914, 0.2247, 0.6924, 0.2264, 0.691, 0.2285, 0.6904, 0.2266, 0.6914, 0.2264, 0.691, 0.228, 0.6897, 0.9314, 0.4356, 0.9298, 0.4342, 0.93, 0.4339, 0.9298, 0.4342, 0.9282, 0.4329, 0.9287, 0.4323, 0.93, 0.4339, 0.233, 0.6881, 0.2317, 0.6887, 0.2308, 0.6874, 0.232, 0.6866, 0.7881, 0.0744, 0.7884, 0.07644, 0.7867, 0.07642, 0.7863, 0.07437, 0.7884, 0.07644, 0.7889, 0.07832, 0.7874, 0.07829, 0.7867, 0.07642, 0.7834, 0.7713, 0.7826, 0.7728, 0.7814, 0.7719, 0.7824, 0.7706, 0.7895, 0.06443, 0.7889, 0.06612, 0.7874, 0.06609, 0.7882, 0.0644, 0.2317, 0.6887, 0.2302, 0.6895, 0.2295, 0.6885, 0.2308, 0.6874, 0.7889, 0.06612, 0.7884, 0.06804, 0.7867, 0.06801, 0.7874, 0.06609, 0.7902, 0.06806, 0.79, 0.07013, 0.7881, 0.07011, 0.7884, 0.06804, 0.2306, 0.6906, 0.2288, 0.6912, 0.2285, 0.6904, 0.2302, 0.6895, 0.7905, 0.06614, 0.7902, 0.06806, 0.7884, 0.06804, 0.7889, 0.06612, 0.2288, 0.6912, 0.2268, 0.6918, 0.2266, 0.6914, 0.2285, 0.6904, 0.7909, 0.06444, 0.7905, 0.06614, 0.7889, 0.06612, 0.7895, 0.06443, 0.7845, 0.7718, 0.784, 0.7733, 0.7826, 0.7728, 0.7834, 0.7713, 0.2323, 0.6901, 0.2306, 0.6906, 0.2302, 0.6895, 0.2317, 0.6887, 0.7905, 0.07834, 0.7909, 0.07997, 0.7895, 0.07995, 0.7889, 0.07832, 0.7902, 0.07646, 0.7905, 0.07834, 0.7889, 0.07832, 0.7884, 0.07644, 0.9278, 0.6237, 0.9283, 0.6128, 0.9294, 0.6128, 0.9285, 0.6237, 0.79, 0.07442, 0.7902, 0.07646, 0.7884, 0.07644, 0.7881, 0.0744, 0.2268, 0.6918, 0.2247, 0.6924, 0.2266, 0.6914, 0.9295, 0.4346, 0.9277, 0.4336, 0.9282, 0.4329, 0.9298, 0.4342, 0.79, 0.07228, 0.79, 0.07442, 0.7881, 0.0744, 0.788, 0.07226, 0.9314, 0.4356, 0.9295, 0.4346, 0.9298, 0.4342, 0.79, 0.07013, 0.79, 0.07228, 0.788, 0.07226, 0.7881, 0.07011, 0.7923, 0.06615, 0.7922, 0.06807, 0.7902, 0.06806, 0.7905, 0.06614, 0.2309, 0.6918, 0.2289, 0.692, 0.2288, 0.6912, 0.2306, 0.6906, 0.7922, 0.06807, 0.7921, 0.07014, 0.79, 0.07013, 0.7902, 0.06806, 0.7939, 0.06445, 0.794, 0.06615, 0.7923, 0.06615, 0.7924, 0.06445, 0.9314, 0.4356, 0.9294, 0.435, 0.9295, 0.4346, 0.7921, 0.07229, 0.7921, 0.07443, 0.79, 0.07442, 0.79, 0.07228, 0.7921, 0.07014, 0.7921, 0.07229, 0.79, 0.07228, 0.79, 0.07013, 0.2269, 0.6922, 0.2247, 0.6924, 0.2268, 0.6918, 0.9294, 0.435, 0.9274, 0.4344, 0.9277, 0.4336, 0.9295, 0.4346, 0.7922, 0.07647, 0.7923, 0.07835, 0.7905, 0.07834, 0.7902, 0.07646, 0.7921, 0.07443, 0.7922, 0.07647, 0.7902, 0.07646, 0.79, 0.07442, 0.927, 0.6237, 0.9271, 0.6128, 0.9283, 0.6128, 0.9278, 0.6237, 0.7857, 0.772, 0.7855, 0.7736, 0.784, 0.7733, 0.7845, 0.7718, 0.7923, 0.07835, 0.7924, 0.07998, 0.7909, 0.07997, 0.7905, 0.07834, 0.2289, 0.6928, 0.2269, 0.6926, 0.2269, 0.6922, 0.2289, 0.692, 0.2326, 0.6931, 0.2309, 0.693, 0.2309, 0.6918, 0.2326, 0.6916, 0.7941, 0.07835, 0.7939, 0.07998, 0.7924, 0.07998, 0.7923, 0.07835, 0.7869, 0.772, 0.7871, 0.7736, 0.7855, 0.7736, 0.7857, 0.772, 0.7941, 0.07647, 0.7941, 0.07835, 0.7923, 0.07835, 0.7922, 0.07647, 0.9293, 0.4354, 0.9272, 0.4352, 0.9274, 0.4344, 0.9294, 0.435, 0.7942, 0.07443, 0.7941, 0.07647, 0.7922, 0.07647, 0.7921, 0.07443, 0.9314, 0.4356, 0.9293, 0.4354, 0.9294, 0.435, 0.7942, 0.07229, 0.7942, 0.07443, 0.7921, 0.07443, 0.7921, 0.07229, 0.2269, 0.6926, 0.2247, 0.6924, 0.2269, 0.6922, 0.7958, 0.06614, 0.7961, 0.06806, 0.7941, 0.06807, 0.794, 0.06615, 0.7942, 0.07014, 0.7942, 0.07229, 0.7921, 0.07229, 0.7921, 0.07014, 0.2323, 0.6946, 0.2306, 0.6941, 0.2309, 0.693, 0.2326, 0.6931, 0.2306, 0.6941, 0.2288, 0.6936, 0.2289, 0.6928, 0.2309, 0.693, 0.9314, 0.4356, 0.9293, 0.4358, 0.9293, 0.4354, 0.7961, 0.06806, 0.7963, 0.07013, 0.7942, 0.07014, 0.7941, 0.06807, 0.2288, 0.6936, 0.2268, 0.693, 0.2269, 0.6926, 0.2289, 0.6928, 0.7963, 0.07013, 0.7963, 0.07228, 0.7942, 0.07229, 0.7942, 0.07014, 0.2268, 0.693, 0.2247, 0.6924, 0.2269, 0.6926, 0.7963, 0.07228, 0.7963, 0.07442, 0.7942, 0.07443, 0.7942, 0.07229, 0.7963, 0.07442, 0.7961, 0.07646, 0.7941, 0.07647, 0.7942, 0.07443, 0.7958, 0.07834, 0.7954, 0.07997, 0.7939, 0.07998, 0.7941, 0.07835, 0.232, 0.6982, 0.2308, 0.6973, 0.2317, 0.696, 0.233, 0.6967, 0.7881, 0.7718, 0.7886, 0.7733, 0.7871, 0.7736, 0.7869, 0.772, 0.7982, 0.07011, 0.7983, 0.07226, 0.7963, 0.07228, 0.7963, 0.07013, 0.7954, 0.06444, 0.7958, 0.06614, 0.794, 0.06615, 0.7939, 0.06445, 0.9314, 0.4356, 0.9294, 0.4362, 0.9293, 0.4358, 0.2285, 0.6944, 0.2266, 0.6934, 0.2268, 0.693, 0.2288, 0.6936, 0.7979, 0.06804, 0.7982, 0.07011, 0.7963, 0.07013, 0.7961, 0.06806, 0.2302, 0.6953, 0.2285, 0.6944, 0.2288, 0.6936, 0.2306, 0.6941, 0.7975, 0.07832, 0.7968, 0.07995, 0.7954, 0.07997, 0.7958, 0.07834, 0.7975, 0.06612, 0.7979, 0.06804, 0.7961, 0.06806, 0.7958, 0.06614, 0.2317, 0.696, 0.2302, 0.6953, 0.2306, 0.6941, 0.2323, 0.6946, 0.7968, 0.06443, 0.7975, 0.06612, 0.7958, 0.06614, 0.7954, 0.06444, 0.7892, 0.7713, 0.79, 0.7728, 0.7886, 0.7733, 0.7881, 0.7718, 0.7979, 0.07644, 0.7975, 0.07832, 0.7958, 0.07834, 0.7961, 0.07646, 0.9246, 0.6237, 0.9236, 0.6128, 0.9247, 0.6128, 0.9253, 0.6237, 0.799, 0.06609, 0.7996, 0.06801, 0.7979, 0.06804, 0.7975, 0.06612, 0.7996, 0.06801, 0.8, 0.07008, 0.7982, 0.07011, 0.7979, 0.06804, 0.2308, 0.6973, 0.2295, 0.6962, 0.2302, 0.6953, 0.2317, 0.696, 0.2295, 0.6962, 0.228, 0.695, 0.2285, 0.6944, 0.2302, 0.6953, 0.9314, 0.4356, 0.9295, 0.4366, 0.9294, 0.4362, 0.9295, 0.4366, 0.9277, 0.4376, 0.9274, 0.4368, 0.9294, 0.4362, 0.228, 0.695, 0.2264, 0.6937, 0.2266, 0.6934, 0.2285, 0.6944, 0.8, 0.07008, 0.8001, 0.07223, 0.7983, 0.07226, 0.7982, 0.07011, 0.8001, 0.07223, 0.8, 0.07437, 0.7982, 0.0744, 0.7983, 0.07226, 0.8, 0.07437, 0.7996, 0.07642, 0.7979, 0.07644, 0.7982, 0.0744, 0.9239, 0.6237, 0.9226, 0.6128, 0.9236, 0.6128, 0.9246, 0.6237, 0.7996, 0.07642, 0.799, 0.07829, 0.7975, 0.07832, 0.7979, 0.07644, 0.7902, 0.7706, 0.7912, 0.7719, 0.79, 0.7728, 0.7892, 0.7713, 0.786, 0.6144, 0.7838, 0.6145, 0.7839, 0.6129, 0.786, 0.6128, 0.9314, 0.4356, 0.9298, 0.4369, 0.9295, 0.4366, 0.7881, 0.6145, 0.786, 0.6144, 0.786, 0.6128, 0.7882, 0.6129, 0.7902, 0.6149, 0.7881, 0.6145, 0.7882, 0.6129, 0.7903, 0.6134, 0.2285, 0.6992, 0.2277, 0.6978, 0.2287, 0.6971, 0.2298, 0.6984, 0.2274, 0.6956, 0.2261, 0.694, 0.2264, 0.6937, 0.228, 0.695, 0.2298, 0.6984, 0.2287, 0.6971, 0.2295, 0.6962, 0.2308, 0.6973, 0.2287, 0.6971, 0.2274, 0.6956, 0.228, 0.695, 0.2295, 0.6962, 0.7921, 0.6155, 0.7902, 0.6149, 0.7903, 0.6134, 0.7922, 0.6141, 0.9298, 0.4369, 0.9282, 0.4383, 0.9277, 0.4376, 0.9295, 0.4366, 0.7923, 0.7708, 0.7934, 0.7717, 0.7921, 0.773, 0.7912, 0.7719, 0.2307, 0.6994, 0.2298, 0.6984, 0.2308, 0.6973, 0.232, 0.6982, 0.791, 0.7698, 0.7923, 0.7708, 0.7912, 0.7719, 0.7902, 0.7706, 0.7818, 0.6148, 0.7799, 0.6154, 0.78, 0.6141, 0.7819, 0.6134, 0.7849, 0.9134, 0.786, 0.9025, 0.7869, 0.9025, 0.7855, 0.9134, 0.7838, 0.6145, 0.7818, 0.6148, 0.7819, 0.6134, 0.7839, 0.6129, 0.7917, 0.7688, 0.7932, 0.7696, 0.7923, 0.7708, 0.791, 0.7698, 0.2292, 0.7004, 0.2285, 0.6992, 0.2298, 0.6984, 0.2307, 0.6994, 0.7938, 0.6176, 0.7921, 0.617, 0.7921, 0.6155, 0.7938, 0.6163, 0.2257, 0.6943, 0.2247, 0.6924, 0.2261, 0.694, 0.2277, 0.6978, 0.2267, 0.6961, 0.2274, 0.6956, 0.2287, 0.6971, 0.7921, 0.617, 0.7902, 0.6166, 0.7902, 0.6149, 0.7921, 0.6155, 0.7881, 0.6163, 0.7859, 0.6162, 0.786, 0.6144, 0.7881, 0.6145, 0.7902, 0.6166, 0.7881, 0.6163, 0.7881, 0.6145, 0.7902, 0.6149, 0.2267, 0.6961, 0.2257, 0.6943, 0.2261, 0.694, 0.2274, 0.6956, 0.9314, 0.4356, 0.93, 0.4372, 0.9298, 0.4369, 0.7859, 0.6162, 0.7838, 0.6163, 0.7838, 0.6145, 0.786, 0.6144, 0.93, 0.4372, 0.9287, 0.4388, 0.9282, 0.4383, 0.9298, 0.4369, 0.7838, 0.6163, 0.7818, 0.6166, 0.7818, 0.6148, 0.7838, 0.6145, 0.7842, 0.9134, 0.7849, 0.9025, 0.786, 0.9025, 0.7849, 0.9134, 0.7818, 0.6166, 0.7799, 0.617, 0.7799, 0.6154, 0.7818, 0.6148, 0.9304, 0.4375, 0.9294, 0.4393, 0.9287, 0.4388, 0.93, 0.4372, 0.7859, 0.6183, 0.7838, 0.6183, 0.7838, 0.6163, 0.7859, 0.6162, 0.2253, 0.6944, 0.2247, 0.6924, 0.2257, 0.6943, 0.9314, 0.4356, 0.9304, 0.4375, 0.93, 0.4372, 0.226, 0.6964, 0.2253, 0.6944, 0.2257, 0.6943, 0.2267, 0.6961, 0.2266, 0.6982, 0.226, 0.6964, 0.2267, 0.6961, 0.2277, 0.6978, 0.7881, 0.6183, 0.7859, 0.6183, 0.7859, 0.6162, 0.7881, 0.6163, 0.7901, 0.6185, 0.7881, 0.6183, 0.7881, 0.6163, 0.7902, 0.6166, 0.7921, 0.6187, 0.7901, 0.6185, 0.7902, 0.6166, 0.7921, 0.617, 0.2271, 0.6998, 0.2266, 0.6982, 0.2277, 0.6978, 0.2285, 0.6992, 0.7817, 0.6184, 0.7799, 0.6187, 0.7799, 0.617, 0.7818, 0.6166, 0.7938, 0.619, 0.7921, 0.6187, 0.7921, 0.617, 0.7938, 0.6176, 0.7799, 0.6187, 0.7783, 0.619, 0.7783, 0.6176, 0.7799, 0.617, 0.7921, 0.7677, 0.7937, 0.7682, 0.7932, 0.7696, 0.7917, 0.7688, 0.7834, 0.9134, 0.7838, 0.9025, 0.7849, 0.9025, 0.7842, 0.9134, 0.7838, 0.6183, 0.7817, 0.6184, 0.7818, 0.6166, 0.7838, 0.6163, 0.7817, 0.6204, 0.7799, 0.6204, 0.7799, 0.6187, 0.7817, 0.6184, 0.7924, 0.7665, 0.794, 0.7667, 0.7937, 0.7682, 0.7921, 0.7677, 0.7799, 0.6204, 0.7782, 0.6205, 0.7783, 0.619, 0.7799, 0.6187, 0.7938, 0.6205, 0.7921, 0.6205, 0.7921, 0.6187, 0.7938, 0.619, 0.9312, 0.4377, 0.931, 0.4398, 0.9302, 0.4396, 0.9308, 0.4376, 0.7921, 0.6205, 0.7901, 0.6204, 0.7901, 0.6185, 0.7921, 0.6187, 0.7901, 0.6204, 0.788, 0.6204, 0.7881, 0.6183, 0.7901, 0.6185, 0.2256, 0.7001, 0.2254, 0.6984, 0.2266, 0.6982, 0.2271, 0.6998, 0.2254, 0.6984, 0.2252, 0.6966, 0.226, 0.6964, 0.2266, 0.6982, 0.2252, 0.6966, 0.2249, 0.6945, 0.2253, 0.6944, 0.226, 0.6964, 0.7859, 0.6204, 0.7838, 0.6204, 0.7838, 0.6183, 0.7859, 0.6183, 0.788, 0.6204, 0.7859, 0.6204, 0.7859, 0.6183, 0.7881, 0.6183, 0.9314, 0.4356, 0.9308, 0.4376, 0.9304, 0.4375, 0.2249, 0.6945, 0.2247, 0.6924, 0.2253, 0.6944, 0.9308, 0.4376, 0.9302, 0.4396, 0.9294, 0.4393, 0.9304, 0.4375, 0.7838, 0.6204, 0.7817, 0.6204, 0.7817, 0.6184, 0.7838, 0.6183, 0.7826, 0.9134, 0.7826, 0.9025, 0.7838, 0.9025, 0.7834, 0.9134, 0.7838, 0.6225, 0.7817, 0.6224, 0.7817, 0.6204, 0.7838, 0.6204, 0.7859, 0.6225, 0.7838, 0.6225, 0.7838, 0.6204, 0.7859, 0.6204, 0.2245, 0.6945, 0.2247, 0.6924, 0.2249, 0.6945, 0.2242, 0.6984, 0.2243, 0.6966, 0.2252, 0.6966, 0.2254, 0.6984, 0.2241, 0.7001, 0.2242, 0.6984, 0.2254, 0.6984, 0.2256, 0.7001, 0.7901, 0.6224, 0.788, 0.6225, 0.788, 0.6204, 0.7901, 0.6204, 0.7921, 0.6223, 0.7901, 0.6224, 0.7901, 0.6204, 0.7921, 0.6205, 0.7817, 0.9134, 0.7814, 0.9025, 0.7826, 0.9025, 0.7826, 0.9134, 0.7938, 0.6221, 0.7921, 0.6223, 0.7921, 0.6205, 0.7938, 0.6205, 0.7799, 0.6222, 0.7782, 0.622, 0.7782, 0.6205, 0.7799, 0.6204, 0.7924, 0.7653, 0.794, 0.7652, 0.794, 0.7667, 0.7924, 0.7665, 0.7817, 0.6224, 0.7799, 0.6222, 0.7799, 0.6204, 0.7817, 0.6204, 0.781, 0.9134, 0.7803, 0.9025, 0.7814, 0.9025, 0.7817, 0.9134, 0.7799, 0.624, 0.7783, 0.6235, 0.7782, 0.622, 0.7799, 0.6222, 0.7938, 0.6235, 0.7921, 0.624, 0.7921, 0.6223, 0.7938, 0.6221, 0.2226, 0.6998, 0.223, 0.6982, 0.2242, 0.6984, 0.2241, 0.7001, 0.7921, 0.624, 0.7901, 0.6243, 0.7901, 0.6224, 0.7921, 0.6223, 0.7901, 0.6243, 0.7881, 0.6245, 0.788, 0.6225, 0.7901, 0.6224, 0.2235, 0.6964, 0.2241, 0.6944, 0.2245, 0.6945, 0.2243, 0.6966, 0.7859, 0.6246, 0.7838, 0.6245, 0.7838, 0.6225, 0.7859, 0.6225, 0.7838, 0.6245, 0.7817, 0.6243, 0.7817, 0.6224, 0.7838, 0.6225, 0.2241, 0.6944, 0.2247, 0.6924, 0.2245, 0.6945, 0.9316, 0.4377, 0.9318, 0.4398, 0.931, 0.4398, 0.9312, 0.4377, 0.2237, 0.6943, 0.2247, 0.6924, 0.2241, 0.6944, 0.7838, 0.6264, 0.7818, 0.6261, 0.7817, 0.6243, 0.7838, 0.6245, 0.932, 0.4376, 0.9326, 0.4396, 0.9318, 0.4398, 0.9316, 0.4377, 0.7859, 0.6266, 0.7838, 0.6264, 0.7838, 0.6245, 0.7859, 0.6246, 0.9314, 0.4356, 0.932, 0.4376, 0.9316, 0.4377, 0.7881, 0.6265, 0.7859, 0.6266, 0.7859, 0.6246, 0.7881, 0.6245, 0.2228, 0.6961, 0.2237, 0.6943, 0.2241, 0.6944, 0.2235, 0.6964, 0.7902, 0.6261, 0.7881, 0.6265, 0.7881, 0.6245, 0.7901, 0.6243, 0.2219, 0.6978, 0.2228, 0.6961, 0.2235, 0.6964, 0.223, 0.6982, 0.7921, 0.6256, 0.7902, 0.6261, 0.7901, 0.6243, 0.7921, 0.624, 0.2212, 0.6992, 0.2219, 0.6978, 0.223, 0.6982, 0.2226, 0.6998, 0.7799, 0.6256, 0.7783, 0.6249, 0.7783, 0.6235, 0.7799, 0.624, 0.7838, 0.6281, 0.7818, 0.6277, 0.7818, 0.6261, 0.7838, 0.6264, 0.7818, 0.6277, 0.7799, 0.627, 0.7799, 0.6256, 0.7818, 0.6261, 0.7902, 0.6277, 0.7881, 0.6281, 0.7881, 0.6265, 0.7902, 0.6261, 0.7818, 0.6261, 0.7799, 0.6256, 0.7799, 0.624, 0.7817, 0.6243, 0.791, 0.7621, 0.7923, 0.761, 0.7932, 0.7623, 0.7917, 0.763, 0.7796, 0.9134, 0.7782, 0.9025, 0.7792, 0.9025, 0.7802, 0.9134, 0.2199, 0.6984, 0.2209, 0.6971, 0.2219, 0.6978, 0.2212, 0.6992, 0.2209, 0.6971, 0.2221, 0.6956, 0.2228, 0.6961, 0.2219, 0.6978, 0.9314, 0.4356, 0.9324, 0.4375, 0.932, 0.4376, 0.7938, 0.6261, 0.7921, 0.627, 0.7921, 0.6256, 0.7938, 0.6249, 0.2221, 0.6956, 0.2234, 0.694, 0.2237, 0.6943, 0.2228, 0.6961, 0.786, 0.6283, 0.7838, 0.6281, 0.7838, 0.6264, 0.7859, 0.6266, 0.7881, 0.6281, 0.786, 0.6283, 0.7859, 0.6266, 0.7881, 0.6265, 0.2234, 0.694, 0.2247, 0.6924, 0.2237, 0.6943, 0.9324, 0.4375, 0.9334, 0.4393, 0.9326, 0.4396, 0.932, 0.4376, 0.7922, 0.6282, 0.7903, 0.629, 0.7902, 0.6277, 0.7921, 0.627, 0.7862, 0.2578, 0.7866, 0.2599, 0.7852, 0.2599, 0.7847, 0.2578, 0.7902, 0.7612, 0.7912, 0.7599, 0.7923, 0.761, 0.791, 0.7621, 0.7912, 0.7599, 0.7921, 0.7588, 0.7934, 0.7601, 0.7923, 0.761, 0.9249, 0.7579, 0.9237, 0.7687, 0.9228, 0.7687, 0.9244, 0.7579, 0.2231, 0.6937, 0.2247, 0.6924, 0.2234, 0.694, 0.786, 0.2556, 0.7862, 0.2578, 0.7847, 0.2578, 0.7845, 0.2557, 0.2215, 0.695, 0.2231, 0.6937, 0.2234, 0.694, 0.2221, 0.6956, 0.7862, 0.2535, 0.786, 0.2556, 0.7845, 0.2557, 0.7847, 0.2536, 0.2201, 0.6962, 0.2215, 0.695, 0.2221, 0.6956, 0.2209, 0.6971, 0.7866, 0.2515, 0.7862, 0.2535, 0.7847, 0.2536, 0.7852, 0.2515, 0.2188, 0.6973, 0.2201, 0.6962, 0.2209, 0.6971, 0.2199, 0.6984, 0.9314, 0.4356, 0.9328, 0.4372, 0.9324, 0.4375, 0.2179, 0.6982, 0.2188, 0.6973, 0.2199, 0.6984, 0.2191, 0.6994, 0.7892, 0.7605, 0.79, 0.7591, 0.7912, 0.7599, 0.7902, 0.7612, 0.7879, 0.2577, 0.7882, 0.2598, 0.7866, 0.2599, 0.7862, 0.2578, 0.2228, 0.6934, 0.2247, 0.6924, 0.2231, 0.6937, 0.7887, 0.2495, 0.7882, 0.2514, 0.7866, 0.2515, 0.7872, 0.2496, 0.2302, 0.8351, 0.2302, 0.8364, 0.2299, 0.8377, 0.2294, 0.8388, 0.2287, 0.8399, 0.2278, 0.8408, 0.2267, 0.8415, 0.2255, 0.842, 0.2243, 0.8423, 0.223, 0.8423, 0.2217, 0.842, 0.2206, 0.8415, 0.2195, 0.8408, 0.2186, 0.8399, 0.2179, 0.8388, 0.2174, 0.8377, 0.2171, 0.8364, 0.2171, 0.8351, 0.2174, 0.8339, 0.2179, 0.8327, 0.2186, 0.8316, 0.2195, 0.8307, 0.2206, 0.83, 0.2217, 0.8295, 0.223, 0.8292, 0.2243, 0.8292, 0.2255, 0.8295, 0.2267, 0.83, 0.2278, 0.8307, 0.2287, 0.8316, 0.2294, 0.8327, 0.2299, 0.8339, 0.6425, 0.6576, 0.6425, 0.6129, 0.6437, 0.6129, 0.6437, 0.6576, 0.7845, 0.7601, 0.784, 0.7585, 0.7855, 0.7582, 0.7857, 0.7599, 0.7882, 0.2514, 0.7879, 0.2534, 0.7862, 0.2535, 0.7866, 0.2515, 0.6413, 0.6575, 0.6413, 0.6128, 0.6425, 0.6129, 0.6425, 0.6576, 0.2226, 0.6922, 0.2247, 0.6924, 0.2226, 0.6926, 0.0644, 0.8423, 0.06465, 0.841, 0.06515, 0.8398, 0.06586, 0.8388, 0.06677, 0.8378, 0.06783, 0.8371, 0.06902, 0.8366, 0.07028, 0.8364, 0.07156, 0.8364, 0.07282, 0.8366, 0.07401, 0.8371, 0.07507, 0.8378, 0.07598, 0.8388, 0.07669, 0.8398, 0.07718, 0.841, 0.07743, 0.8423, 0.07743, 0.8436, 0.07718, 0.8448, 0.07669, 0.846, 0.07598, 0.8471, 0.07507, 0.848, 0.07401, 0.8487, 0.07282, 0.8492, 0.07156, 0.8494, 0.07028, 0.8494, 0.06902, 0.8492, 0.06783, 0.8487, 0.06677, 0.848, 0.06586, 0.8471, 0.06515, 0.846, 0.06465, 0.8448, 0.0644, 0.8436, 0.6402, 0.6575, 0.6402, 0.6128, 0.6413, 0.6128, 0.6413, 0.6575, 0.9335, 0.4358, 0.9356, 0.436, 0.9354, 0.4368, 0.9335, 0.4362, 0.2206, 0.6928, 0.2226, 0.6926, 0.2227, 0.693, 0.2207, 0.6936, 0.6549, 0.1092, 0.6549, 0.06443, 0.6559, 0.06445, 0.6559, 0.1092, 0.7939, 0.2495, 0.794, 0.2514, 0.792, 0.2514, 0.7921, 0.2495, 0.219, 0.6941, 0.2207, 0.6936, 0.221, 0.6944, 0.2194, 0.6953, 0.6538, 0.1091, 0.6538, 0.06442, 0.6549, 0.06443, 0.6549, 0.1092, 0.2171, 0.6916, 0.2187, 0.6918, 0.2187, 0.693, 0.2171, 0.6931, 0.7901, 0.2514, 0.7899, 0.2534, 0.7879, 0.2534, 0.7882, 0.2514, 0.6525, 0.1091, 0.6525, 0.06441, 0.6538, 0.06442, 0.6538, 0.1091, 0.7939, 0.2617, 0.7938, 0.2634, 0.7922, 0.2634, 0.7921, 0.2617, 0.2207, 0.6936, 0.2227, 0.693, 0.2228, 0.6934, 0.221, 0.6944, 0.6513, 0.1091, 0.6513, 0.0644, 0.6525, 0.06441, 0.6525, 0.1091, 0.7927, 0.4433, 0.7928, 0.4412, 0.7948, 0.4413, 0.7946, 0.4433, 0.7956, 0.2617, 0.7953, 0.2634, 0.7938, 0.2634, 0.7939, 0.2617, 0.65, 0.1091, 0.65, 0.06441, 0.6513, 0.0644, 0.6513, 0.1091, 0.794, 0.2514, 0.794, 0.2534, 0.7919, 0.2534, 0.792, 0.2514, 0.7903, 0.2495, 0.7901, 0.2514, 0.7882, 0.2514, 0.7887, 0.2495, 0.6487, 0.1091, 0.6487, 0.06442, 0.65, 0.06441, 0.65, 0.1091, 0.794, 0.2598, 0.7939, 0.2617, 0.7921, 0.2617, 0.792, 0.2598, 0.9314, 0.4356, 0.9333, 0.4366, 0.9331, 0.4369, 0.6476, 0.1092, 0.6476, 0.06443, 0.6487, 0.06442, 0.6487, 0.1091, 0.794, 0.2577, 0.794, 0.2598, 0.792, 0.2598, 0.7919, 0.2577, 0.7898, 0.2555, 0.7899, 0.2577, 0.7879, 0.2577, 0.7878, 0.2556, 0.6466, 0.1092, 0.6466, 0.06445, 0.6476, 0.06443, 0.6476, 0.1092, 0.2206, 0.692, 0.2226, 0.6922, 0.2226, 0.6926, 0.2206, 0.6928, 0.7899, 0.2577, 0.79, 0.2598, 0.7882, 0.2598, 0.7879, 0.2577, 0.5059, 0.6578, 0.5059, 0.6131, 0.5068, 0.6131, 0.5068, 0.6578, 0.928, 0.7579, 0.9281, 0.7686, 0.927, 0.7686, 0.9272, 0.7579, 0.7961, 0.2577, 0.7959, 0.2598, 0.794, 0.2598, 0.794, 0.2577, 0.5048, 0.6578, 0.5048, 0.6131, 0.5059, 0.6131, 0.5059, 0.6578, 0.792, 0.2514, 0.7919, 0.2534, 0.7899, 0.2534, 0.7901, 0.2514, 0.79, 0.2598, 0.7903, 0.2617, 0.7887, 0.2617, 0.7882, 0.2598, 0.5036, 0.6578, 0.5036, 0.613, 0.5048, 0.6131, 0.5048, 0.6578, 0.794, 0.2534, 0.7941, 0.2555, 0.7919, 0.2555, 0.7919, 0.2534, 0.7881, 0.7601, 0.7886, 0.7585, 0.79, 0.7591, 0.7892, 0.7605, 0.5024, 0.6578, 0.5024, 0.613, 0.5036, 0.613, 0.5036, 0.6578, 0.2187, 0.6918, 0.2206, 0.692, 0.2206, 0.6928, 0.2187, 0.693, 0.2227, 0.693, 0.2247, 0.6924, 0.2228, 0.6934, 0.5011, 0.6578, 0.5011, 0.613, 0.5024, 0.613, 0.5024, 0.6578, 0.9314, 0.4356, 0.9335, 0.4358, 0.9335, 0.4362, 0.9333, 0.4366, 0.9351, 0.4376, 0.9347, 0.4383, 0.9331, 0.4369, 0.4998, 0.6578, 0.4998, 0.613, 0.5011, 0.613, 0.5011, 0.6578, 0.7963, 0.4349, 0.7957, 0.4331, 0.7971, 0.4331, 0.7978, 0.435, 0.9264, 0.7579, 0.9258, 0.7686, 0.9247, 0.7687, 0.9256, 0.7579, 0.4986, 0.6578, 0.4986, 0.6131, 0.4998, 0.613, 0.4998, 0.6578, 0.2187, 0.693, 0.2206, 0.6928, 0.2207, 0.6936, 0.219, 0.6941, 0.7899, 0.2534, 0.7898, 0.2555, 0.7878, 0.2556, 0.7879, 0.2534, 0.4976, 0.6578, 0.4976, 0.6131, 0.4986, 0.6131, 0.4986, 0.6578, 0.7921, 0.2495, 0.792, 0.2514, 0.7901, 0.2514, 0.7903, 0.2495, 0.7903, 0.2617, 0.7907, 0.2634, 0.7893, 0.2635, 0.7887, 0.2617, 0.6547, 0.2927, 0.6547, 0.2479, 0.6557, 0.248, 0.6557, 0.2927, 0.2171, 0.6931, 0.2187, 0.693, 0.219, 0.6941, 0.2174, 0.6946, 0.2174, 0.6946, 0.219, 0.6941, 0.2194, 0.6953, 0.218, 0.696, 0.6536, 0.2926, 0.6536, 0.2479, 0.6547, 0.2479, 0.6547, 0.2927, 0.7922, 0.2479, 0.7921, 0.2495, 0.7903, 0.2495, 0.7907, 0.2479, 0.221, 0.6944, 0.2228, 0.6934, 0.2231, 0.6937, 0.2215, 0.695, 0.6524, 0.2926, 0.6524, 0.2479, 0.6536, 0.2479, 0.6536, 0.2926, 0.7921, 0.2617, 0.7922, 0.2634, 0.7907, 0.2634, 0.7903, 0.2617, 0.7907, 0.2479, 0.7903, 0.2495, 0.7887, 0.2495, 0.7893, 0.2479, 0.6512, 0.2926, 0.6512, 0.2479, 0.6524, 0.2479, 0.6524, 0.2926, 0.7869, 0.7599, 0.7871, 0.7582, 0.7886, 0.7585, 0.7881, 0.7601, 0.7878, 0.2556, 0.7879, 0.2577, 0.7862, 0.2578, 0.786, 0.2556, 0.6499, 0.2926, 0.6499, 0.2479, 0.6512, 0.2479, 0.6512, 0.2926, 0.792, 0.2598, 0.7921, 0.2617, 0.7903, 0.2617, 0.79, 0.2598, 0.9256, 0.7579, 0.9247, 0.7687, 0.9237, 0.7687, 0.9249, 0.7579, 0.6486, 0.2926, 0.6486, 0.2479, 0.6499, 0.2479, 0.6499, 0.2926, 0.7919, 0.2577, 0.792, 0.2598, 0.79, 0.2598, 0.7899, 0.2577, 0.7887, 0.2617, 0.7893, 0.2635, 0.7881, 0.2635, 0.7872, 0.2618, 0.6475, 0.2926, 0.6475, 0.2479, 0.6486, 0.2479, 0.6486, 0.2926, 0.7919, 0.2555, 0.7919, 0.2577, 0.7899, 0.2577, 0.7898, 0.2555, 0.7882, 0.2598, 0.7887, 0.2617, 0.7872, 0.2618, 0.7866, 0.2599, 0.6464, 0.2927, 0.6464, 0.248, 0.6475, 0.2479, 0.6475, 0.2926, 0.9314, 0.4356, 0.9335, 0.4362, 0.9333, 0.4366, 0.79, 0.7591, 0.7906, 0.7579, 0.7921, 0.7588, 0.7912, 0.7599, 0.6485, 0.6575, 0.6485, 0.6128, 0.6494, 0.6128, 0.6494, 0.6575, 0.9288, 0.7579, 0.9293, 0.7687, 0.9281, 0.7686, 0.928, 0.7579, 0.2194, 0.6953, 0.221, 0.6944, 0.2215, 0.695, 0.2201, 0.6962, 0.6475, 0.6575, 0.6475, 0.6128, 0.6485, 0.6128, 0.6485, 0.6575, 0.9272, 0.7579, 0.927, 0.7686, 0.9258, 0.7686, 0.9264, 0.7579, 0.7879, 0.2534, 0.7878, 0.2556, 0.786, 0.2556, 0.7862, 0.2535, 0.6463, 0.6576, 0.6463, 0.6128, 0.6475, 0.6128, 0.6475, 0.6575, 0.9335, 0.4362, 0.9354, 0.4368, 0.9351, 0.4376, 0.9333, 0.4366, 0.218, 0.696, 0.2194, 0.6953, 0.2201, 0.6962, 0.2188, 0.6973, 0.645, 0.6576, 0.645, 0.6129, 0.6463, 0.6128, 0.6463, 0.6576, 0.2226, 0.6926, 0.2247, 0.6924, 0.2227, 0.693, 0.9314, 0.4356, 0.9331, 0.4369, 0.9328, 0.4372, 0.6437, 0.6576, 0.6437, 0.6129, 0.645, 0.6129, 0.645, 0.6576, 0.7919, 0.2534, 0.7919, 0.2555, 0.7898, 0.2555, 0.7899, 0.2534, 0.7856, 0.4453, 0.785, 0.4434, 0.7868, 0.4433, 0.7872, 0.4453, 0.7866, 0.437, 0.7868, 0.4349, 0.7887, 0.4349, 0.7886, 0.437, 0.9312, 0.4335, 0.931, 0.4314, 0.9318, 0.4314, 0.9316, 0.4335, 0.7865, 0.4391, 0.7866, 0.437, 0.7886, 0.437, 0.7886, 0.4391, 0.2253, 0.6903, 0.2247, 0.6924, 0.2249, 0.6902, 0.7889, 0.433, 0.7891, 0.4314, 0.7907, 0.4314, 0.7907, 0.433, 0.7891, 0.4469, 0.7889, 0.4452, 0.7907, 0.4452, 0.7907, 0.4469, 0.7907, 0.4412, 0.7907, 0.4391, 0.7928, 0.4391, 0.7928, 0.4412, 0.2243, 0.6882, 0.2245, 0.6902, 0.2241, 0.6903, 0.2235, 0.6884, 0.2249, 0.6902, 0.2247, 0.6924, 0.2245, 0.6902, 0.7802, 0.7653, 0.7786, 0.7652, 0.7789, 0.7637, 0.7805, 0.7642, 0.7907, 0.4349, 0.7907, 0.433, 0.7925, 0.433, 0.7927, 0.4349, 0.7814, 0.7599, 0.7805, 0.7588, 0.782, 0.7579, 0.7826, 0.7591, 0.7884, 0.06804, 0.7881, 0.07011, 0.7863, 0.07008, 0.7867, 0.06801, 0.2194, 0.6895, 0.221, 0.6904, 0.2207, 0.6912, 0.219, 0.6906, 0.9292, 0.6237, 0.9304, 0.6128, 0.9312, 0.6128, 0.9298, 0.6237, 0.7867, 0.06801, 0.7863, 0.07008, 0.7848, 0.07005, 0.7853, 0.06798, 0.9314, 0.4356, 0.9335, 0.435, 0.9335, 0.4354, 0.7941, 0.2555, 0.794, 0.2577, 0.7919, 0.2577, 0.7919, 0.2555, 0.2227, 0.6918, 0.2247, 0.6924, 0.2226, 0.6922, 0.7803, 0.7708, 0.7792, 0.7717, 0.7782, 0.7702, 0.7795, 0.7696, 0.788, 0.07226, 0.7881, 0.0744, 0.7863, 0.07437, 0.7862, 0.07223, 0.2228, 0.6914, 0.2247, 0.6924, 0.2227, 0.6918, 0.2298, 0.6864, 0.2287, 0.6877, 0.2277, 0.687, 0.2285, 0.6855, 0.7978, 0.2514, 0.7981, 0.2534, 0.7961, 0.2534, 0.7959, 0.2514, 0.7962, 0.2555, 0.7961, 0.2577, 0.794, 0.2577, 0.7941, 0.2555, 0.2289, 0.692, 0.2269, 0.6922, 0.2268, 0.6918, 0.2288, 0.6912, 0.2302, 0.6895, 0.2285, 0.6904, 0.228, 0.6897, 0.2295, 0.6885])
me_cube.materials.append(mat_material)
me_cube.use_remesh_preserve_volume = False
me_cube.use_remesh_preserve_attributes = False
me_cube.use_mirror_vertex_groups = False
me_cube.use_paint_bone_selection = False
me_cube.use_paint_mask = True
me_cube.update()

# ---- objects
ob_sword = bpy.data.objects.new('Sword', me_cube)

# ---- transforms, parenting, visibility, modifiers, constraints
ob_sword.location = (0.0, 0.0, 0.0)
ob_sword.lock_rotations_4d = False
ob_sword.empty_display_type = 'ARROWS'
ob_sword.lineart.crease_threshold = 0.0
_m = ob_sword.modifiers.new('Mirror', 'MIRROR')
_m.use_axis = (False, True, False)
_m.use_clip = True

# ---- collection membership
col_collection.objects.link(ob_sword)

# ---- scene / render settings (as saved in the file)
scene.camera = ob_sword
scene.frame_start = 1; scene.frame_end = 250; scene.frame_set(21)
scene.render.engine = 'BLENDER_EEVEE_NEXT'
scene.cycles.sampling_pattern = 'TABULATED_SOBOL'
scene.cycles.use_light_tree = False
scene.view_settings.view_transform = 'Filmic'
bpy.context.view_layer.update()

# ---- added for rendering (the .blend has no active camera and no usable light): camera, sun
cam_auto = bpy.data.cameras.new('AutoCamera')
cam_auto.lens = 50.0
cam_auto.sensor_width = 36.0
cam_auto.clip_end = 1000.0
ob_auto_camera = bpy.data.objects.new('AutoCamera', cam_auto)
scene.collection.objects.link(ob_auto_camera)
ob_auto_camera.location = (2.50889, -3.01067, 1.98239)
ob_auto_camera.rotation_euler = (1.09748, -7.21219e-08, 0.694738)
scene.camera = ob_auto_camera
light_auto_sun = bpy.data.lights.new('AutoSun', 'SUN')
light_auto_sun.energy = 3.0
light_auto_sun.angle = 0.0523599
ob_auto_sun = bpy.data.objects.new('AutoSun', light_auto_sun)
scene.collection.objects.link(ob_auto_sun)
ob_auto_sun.rotation_euler = (0.872665, 0.174533, 0.523599)
bpy.context.view_layer.update()
